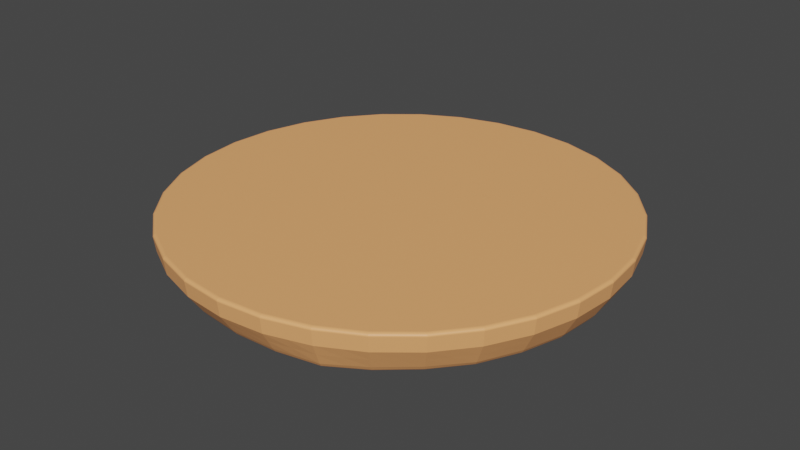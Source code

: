 # Source: pan_solo.blend  (saved by Blender 2.92.15; exported with 4.5.12 LTS)
import bpy
from mathutils import Matrix  # noqa: F401  (used for matrix-valued properties, if any)

bpy.ops.wm.read_factory_settings(use_empty=True)
scene = bpy.context.scene
scene.name = 'Scene'

# ---- collections
col_collection = bpy.data.collections.new('Collection'); scene.collection.children.link(col_collection)

# ---- materials (node trees are filled in below, after node groups)
mat_material_001 = bpy.data.materials.new('Material.001')
mat_material_001.use_transparent_shadow = False
mat_material_001.diffuse_color = (1.0, 0.4342, 0.1651, 1.0)
mat_material_002 = bpy.data.materials.new('Material.002')
mat_material_002.use_transparent_shadow = False

# ---- material node trees
mat_material_001.use_nodes = True; mat_material_001.node_tree.nodes.clear()
_N = mat_material_001.node_tree.nodes; _L = mat_material_001.node_tree.links
n0 = _N.new('ShaderNodeBsdfPrincipled'); n0.name = 'Principled BSDF'; n0.location = (10, 300)
n0.distribution = 'GGX'
n0.subsurface_method = 'BURLEY'
n0.inputs[0].default_value = (1.0, 0.4342, 0.1651, 1.0)
n0.inputs[3].default_value = 1.45
n0.inputs[27].default_value = (0.0, 0.0, 0.0, 1.0)
n0.inputs[28].default_value = 1.0
n1 = _N.new('ShaderNodeOutputMaterial'); n1.name = 'Material Output'; n1.location = (300, 300)
_L.new(n0.outputs[0], n1.inputs[0])
n1.is_active_output = True
mat_material_002.use_nodes = True; mat_material_002.node_tree.nodes.clear()
_N = mat_material_002.node_tree.nodes; _L = mat_material_002.node_tree.links
n0 = _N.new('ShaderNodeBsdfPrincipled'); n0.name = 'Principled BSDF'; n0.location = (10, 300)
n0.distribution = 'GGX'
n0.subsurface_method = 'BURLEY'
n0.inputs[0].default_value = (0.7484, 0.7484, 0.7484, 1.0)
n0.inputs[3].default_value = 1.45
n0.inputs[27].default_value = (0.0, 0.0, 0.0, 1.0)
n0.inputs[28].default_value = 1.0
n1 = _N.new('ShaderNodeOutputMaterial'); n1.name = 'Material Output'; n1.location = (300, 300)
_L.new(n0.outputs[0], n1.inputs[0])
n1.is_active_output = True

# ---- world
world_world = bpy.data.worlds.new('World'); scene.world = world_world
world_world.use_nodes = True; world_world.node_tree.nodes.clear()
_N = world_world.node_tree.nodes; _L = world_world.node_tree.links
n0 = _N.new('ShaderNodeOutputWorld'); n0.name = 'World Output'; n0.location = (300, 300)
n1 = _N.new('ShaderNodeBackground'); n1.name = 'Background'; n1.location = (10, 300)
n1.inputs[0].default_value = (0.05088, 0.05088, 0.05088, 1.0)
_L.new(n1.outputs[0], n0.inputs[0])
n0.is_active_output = True
world_world.color = (0.05088, 0.05088, 0.05088)
world_world.use_sun_shadow = False
world_world.sun_shadow_jitter_overblur = 0.0

# ---- meshes
me_esfera_002 = bpy.data.meshes.new('Esfera.002')
me_esfera_002.from_pydata([(0.0, 0.9808, -0.1951), (0.1913, 0.9619, -0.1951), (0.1808, 0.9092, -0.3175), (0.3753, 0.9061, -0.1951), (0.3548, 0.8566, -0.318), (0.5449, 0.8155, -0.1951), (0.5149, 0.7707, -0.317), (0.6935, 0.6935, -0.1951), (0.6552, 0.6553, -0.3166), (0.8155, 0.5449, -0.1951), (0.7705, 0.5149, -0.3164), (0.9061, 0.3753, -0.1951), (0.8562, 0.3547, -0.3173), (0.9619, 0.1913, -0.1951), (0.9089, 0.1808, -0.3166), (0.9808, -3.937e-07, -0.1951), (0.9268, 3.321e-05, -0.3177), (0.9619, -0.1913, -0.1951), (0.9091, -0.1808, -0.3206), (0.9061, -0.3753, -0.1951), (0.8563, -0.3547, -0.3191), (0.8155, -0.5449, -0.1951), (0.7707, -0.5149, -0.3252), (0.6935, -0.6935, -0.1951), (0.6553, -0.6553, -0.3191), (0.5449, -0.8155, -0.1951), (0.5147, -0.7702, -0.3235), (0.3753, -0.9061, -0.1951), (0.3544, -0.8556, -0.3378), (0.1913, -0.9619, -0.1951), (0.1804, -0.9075, -0.3177), (-8.544e-08, -0.9808, -0.1951), (-0.0002789, -0.9247, -0.3095), (-0.1913, -0.9619, -0.1951), (-0.1808, -0.9065, -0.3058), (-0.3753, -0.9061, -0.1951), (-0.3542, -0.8536, -0.3076), (-0.5449, -0.8155, -0.1951), (-0.5147, -0.7697, -0.3163), (-0.6935, -0.6935, -0.1951), (-0.6552, -0.655, -0.3275), (-0.8155, -0.5449, -0.1951), (-0.771, -0.5151, -0.3058), (-0.9061, -0.3753, -0.1951), (-0.8562, -0.3546, -0.3243), (-0.9619, -0.1913, -0.1951), (-0.909, -0.1808, -0.3265), (-0.9808, -9.567e-08, -0.1951), (-0.9268, 1.7e-05, -0.3303), (-0.9619, 0.1913, -0.1951), (-0.9088, 0.1808, -0.3375), (-0.9061, 0.3753, -0.1951), (-0.8565, 0.3548, -0.3217), (-0.8155, 0.5449, -0.1951), (-0.7706, 0.5149, -0.3304), (-0.6935, 0.6935, -0.1951), (-0.6555, 0.6555, -0.3174), (-0.5449, 0.8155, -0.1951), (-0.515, 0.7707, -0.3189), (-0.3753, 0.9061, -0.1951), (-0.3547, 0.8561, -0.3169), (-0.1913, 0.9619, -0.1951), (-0.1809, 0.9093, -0.3173), (-8.088e-06, 0.927, -0.3176), (-0.0009741, -0.9017, -0.3494), (-0.1771, -0.8834, -0.345), (-0.5042, 0.7524, -0.3562), (-0.1779, 0.888, -0.3554), (-0.3477, 0.8362, -0.3554), (0.1755, 0.8885, -0.3555), (0.5021, 0.7537, -0.3553), (0.3454, 0.8372, -0.3555), (-0.3471, -0.8334, -0.348), (-0.001252, 0.9057, -0.3555), (0.754, -0.5024, -0.3606), (0.7522, 0.5041, -0.355), (0.9057, 0.001233, -0.3564), (0.8887, -0.1755, -0.3578), (0.8879, 0.1779, -0.3555), (0.8373, -0.3455, -0.3577), (0.8362, 0.3477, -0.3555), (-0.5039, -0.751, -0.3526), (0.6394, 0.6412, -0.3552), (-0.6417, -0.6397, -0.3609), (-0.7501, -0.5011, -0.3438), (-0.8365, -0.3477, -0.3607), (-0.9065, -0.00102, -0.365), (-0.8902, 0.176, -0.3683), (-0.8884, -0.1778, -0.3623), (-0.7543, 0.5026, -0.3624), (-0.8374, 0.3456, -0.3591), (-0.6413, 0.6395, -0.3556), (0.3476, -0.8385, -0.3731), (0.1759, -0.8865, -0.3583), (0.6412, -0.6397, -0.3587), (0.5041, -0.753, -0.3637), (0.9911, -3.857e-07, -0.09072), (0.1933, -0.972, -0.09072), (-0.9911, -1.196e-07, -0.09072), (-9.341e-08, -0.9911, -0.09072), (-0.1933, -0.972, -0.09072), (0.972, -0.1933, -0.09072), (-0.972, 0.1933, -0.09072), (-0.972, -0.1933, -0.09072), (-0.824, -0.5506, -0.09072), (-0.824, 0.5506, -0.09072), (-0.9156, -0.3793, -0.09072), (-0.3793, -0.9156, -0.09072), (-0.9156, 0.3793, -0.09072), (0.9156, -0.3793, -0.09072), (-0.5506, 0.824, -0.09072), (-0.1933, 0.972, -0.09072), (-0.3793, 0.9156, -0.09072), (0.1933, 0.972, -0.09072), (0.5506, 0.824, -0.09072), (0.3793, 0.9156, -0.09072), (-0.5506, -0.824, -0.09072), (0.0, 0.9911, -0.09072), (-0.7008, 0.7008, -0.09072), (0.824, -0.5506, -0.09072), (-0.7008, -0.7008, -0.09072), (0.7008, -0.7008, -0.09072), (0.5506, -0.824, -0.09072), (0.3793, -0.9156, -0.09072), (0.824, 0.5506, -0.09072), (0.972, 0.1933, -0.09072), (0.9156, 0.3793, -0.09072), (0.7008, 0.7008, -0.09072), (0.1861, 0.9356, -0.2563), (0.09567, 0.9714, -0.1951), (0.3651, 0.8813, -0.2565), (0.2833, 0.934, -0.1951), (0.2678, 0.8829, -0.3177), (0.5299, 0.7931, -0.2561), (0.4348, 0.8136, -0.3175), (0.4601, 0.8608, -0.1951), (0.6743, 0.6744, -0.2558), (0.6192, 0.7545, -0.1951), (0.585, 0.713, -0.3168), (0.793, 0.5299, -0.2557), (0.7545, 0.6192, -0.1951), (0.7128, 0.5851, -0.3165), (0.8812, 0.365, -0.2562), (0.8608, 0.4601, -0.1951), (0.8134, 0.4348, -0.3168), (0.9354, 0.1861, -0.2559), (0.934, 0.2833, -0.1951), (0.8826, 0.2678, -0.317), (0.9538, 1.641e-05, -0.2564), (0.9714, 0.09567, -0.1951), (0.9178, 0.09044, -0.3171), (0.9355, -0.1861, -0.2579), (0.9714, -0.09567, -0.1951), (0.918, -0.0904, -0.3191), (0.8812, -0.365, -0.2571), (0.8827, -0.2678, -0.3199), (0.934, -0.2833, -0.1951), (0.7931, -0.5299, -0.2602), (0.8608, -0.4601, -0.1951), (0.8135, -0.4348, -0.3222), (0.6744, -0.6744, -0.2571), (0.713, -0.5851, -0.3222), (0.7545, -0.6192, -0.1951), (0.5298, -0.7929, -0.2593), (0.6192, -0.7545, -0.1951), (0.585, -0.7128, -0.3213), (0.3649, -0.8809, -0.2664), (0.4345, -0.8129, -0.3306), (0.4601, -0.8608, -0.1951), (0.1859, -0.9347, -0.2564), (0.2833, -0.934, -0.1951), (0.2674, -0.8815, -0.3277), (-0.0001395, -0.9527, -0.2523), (0.09567, -0.9714, -0.1951), (0.09008, -0.9161, -0.3136), (-0.1861, -0.9342, -0.2504), (-0.09567, -0.9714, -0.1951), (-0.09053, -0.9156, -0.3077), (-0.3647, -0.8799, -0.2514), (-0.2833, -0.934, -0.1951), (-0.2675, -0.8801, -0.3067), (-0.5298, -0.7926, -0.2557), (-0.4601, -0.8608, -0.1951), (-0.4344, -0.8117, -0.3119), (-0.6744, -0.6743, -0.2613), (-0.6192, -0.7545, -0.1951), (-0.585, -0.7124, -0.3219), (-0.7933, -0.53, -0.2505), (-0.7545, -0.6192, -0.1951), (-0.7131, -0.5851, -0.3166), (-0.8811, -0.365, -0.2597), (-0.8608, -0.4601, -0.1951), (-0.8136, -0.4349, -0.3151), (-0.9355, -0.1861, -0.2608), (-0.8826, -0.2677, -0.3254), (-0.934, -0.2833, -0.1951), (-0.9538, 8.452e-06, -0.2627), (-0.9714, -0.09567, -0.1951), (-0.9179, -0.0904, -0.3284), (-0.9354, 0.1861, -0.2663), (-0.9178, 0.09042, -0.3339), (-0.9714, 0.09567, -0.1951), (-0.8813, 0.3651, -0.2584), (-0.934, 0.2833, -0.1951), (-0.8826, 0.2678, -0.3296), (-0.793, 0.5299, -0.2628), (-0.8135, 0.4348, -0.3261), (-0.8608, 0.4601, -0.1951), (-0.6745, 0.6745, -0.2563), (-0.7545, 0.6192, -0.1951), (-0.713, 0.5852, -0.3239), (-0.5299, 0.7931, -0.257), (-0.6192, 0.7545, -0.1951), (-0.5852, 0.7131, -0.3181), (-0.365, 0.8811, -0.256), (-0.4601, 0.8608, -0.1951), (-0.4348, 0.8134, -0.3179), (-0.1861, 0.9356, -0.2562), (-0.2833, 0.934, -0.1951), (-0.2678, 0.8827, -0.3171), (-0.09044, 0.9181, -0.3175), (-4.044e-06, 0.9539, -0.2563), (0.09042, 0.9181, -0.3175), (-0.09567, 0.9714, -0.1951), (-0.5727, 0.6959, -0.3559), (-0.426, 0.7943, -0.3558), (-0.2628, 0.8621, -0.3554), (-0.08958, 0.8969, -0.3554), (0.0871, 0.8971, -0.3555), (0.2604, 0.8629, -0.3555), (0.4237, 0.7955, -0.3554), (0.5707, 0.6975, -0.3553), (0.6958, 0.5727, -0.3551), (0.7942, 0.4259, -0.3552), (0.862, 0.2628, -0.3555), (0.8968, 0.08957, -0.3559), (0.8972, -0.08715, -0.3571), (0.863, -0.2605, -0.3578), (0.7956, -0.424, -0.3592), (0.6976, -0.5711, -0.3597), (0.5727, -0.6964, -0.3612), (0.4259, -0.7958, -0.3684), (0.2618, -0.8625, -0.3657), (0.08745, -0.8941, -0.3539), (-0.08904, -0.8926, -0.3472), (-0.2621, -0.8584, -0.3465), (-0.4255, -0.7922, -0.3503), (-0.5728, -0.6953, -0.3567), (-0.6959, -0.5704, -0.3523), (-0.7933, -0.4244, -0.3523), (-0.8625, -0.2628, -0.3615), (-0.8975, -0.08943, -0.3636), (-0.8984, 0.08751, -0.3667), (-0.8638, 0.2608, -0.3637), (-0.7958, 0.4241, -0.3607), (-0.6978, 0.5711, -0.359), (0.1782, 0.8989, -0.3365), (-0.00063, 0.9164, -0.3365), (0.3501, 0.8469, -0.3367), (0.5085, 0.7622, -0.3362), (0.6473, 0.6482, -0.3359), (0.7613, 0.5095, -0.3357), (0.8462, 0.3512, -0.3364), (0.8984, 0.1794, -0.336), (0.9162, 0.0006333, -0.337), (0.8989, -0.1782, -0.3392), (0.8468, -0.3501, -0.3384), (0.7623, -0.5087, -0.3429), (0.6483, -0.6475, -0.3389), (0.5094, -0.7616, -0.3436), (0.351, -0.847, -0.3554), (0.1782, -0.897, -0.338), (-0.0006265, -0.9132, -0.3295), (-0.1789, -0.895, -0.3254), (-0.3506, -0.8435, -0.3278), (-0.5093, -0.7604, -0.3344), (-0.6485, -0.6474, -0.3442), (-0.7605, -0.5081, -0.3248), (-0.8463, -0.3512, -0.3425), (-0.8987, -0.1793, -0.3444), (-0.9166, -0.0005016, -0.3477), (-0.8995, 0.1784, -0.3529), (-0.8469, 0.3502, -0.3404), (-0.7624, 0.5088, -0.3464), (-0.6484, 0.6475, -0.3365), (-0.5096, 0.7615, -0.3375), (-0.3512, 0.8462, -0.3362), (-0.1794, 0.8986, -0.3364), (0.6257, 0.7624, -0.09072), (0.4649, 0.8698, -0.09072), (0.2863, 0.9438, -0.09072), (0.09667, 0.9815, -0.09072), (-0.09667, 0.9815, -0.09072), (-0.2863, 0.9438, -0.09072), (-0.4649, 0.8698, -0.09072), (-0.6257, 0.7624, -0.09072), (-0.7624, 0.6257, -0.09072), (-0.8698, 0.4649, -0.09072), (-0.9438, 0.2863, -0.09072), (-0.9815, 0.09667, -0.09072), (-0.9815, -0.09667, -0.09072), (-0.9438, -0.2863, -0.09072), (-0.8698, -0.4649, -0.09072), (-0.7624, -0.6257, -0.09072), (-0.6257, -0.7624, -0.09072), (-0.4649, -0.8698, -0.09072), (-0.2863, -0.9438, -0.09072), (-0.09667, -0.9815, -0.09072), (0.09667, -0.9815, -0.09072), (0.2863, -0.9438, -0.09072), (0.4649, -0.8698, -0.09072), (0.6257, -0.7624, -0.09072), (0.7624, -0.6257, -0.09072), (0.8698, -0.4649, -0.09072), (0.9438, -0.2863, -0.09072), (0.9815, -0.09667, -0.09072), (0.9815, 0.09667, -0.09072), (0.9438, 0.2863, -0.09072), (0.8698, 0.4649, -0.09072), (0.7624, 0.6257, -0.09072), (0.0, 0.9859, -0.1429), (0.1923, 0.967, -0.1429), (0.3773, 0.9109, -0.1429), (0.5478, 0.8198, -0.1429), (0.6972, 0.6972, -0.1429), (0.8198, 0.5478, -0.1429), (0.9109, 0.3773, -0.1429), (0.967, 0.1923, -0.1429), (0.9859, -3.897e-07, -0.1429), (0.967, -0.1923, -0.1429), (0.9109, -0.3773, -0.1429), (0.8198, -0.5478, -0.1429), (0.6972, -0.6972, -0.1429), (0.5478, -0.8198, -0.1429), (0.3773, -0.9109, -0.1429), (0.1923, -0.967, -0.1429), (-8.943e-08, -0.9859, -0.1429), (-0.1923, -0.967, -0.1429), (-0.3773, -0.9109, -0.1429), (-0.5478, -0.8198, -0.1429), (-0.6972, -0.6972, -0.1429), (-0.8198, -0.5478, -0.1429), (-0.9109, -0.3773, -0.1429), (-0.967, -0.1923, -0.1429), (-0.9859, -1.076e-07, -0.1429), (-0.967, 0.1923, -0.1429), (-0.9109, 0.3773, -0.1429), (-0.8198, 0.5478, -0.1429), (-0.6972, 0.6972, -0.1429), (-0.5478, 0.8198, -0.1429), (-0.3773, 0.9109, -0.1429), (-0.1923, 0.967, -0.1429), (-0.09617, 0.9765, -0.1429), (-0.2848, 0.9389, -0.1429), (-0.4625, 0.8653, -0.1429), (-0.6225, 0.7585, -0.1429), (-0.7585, 0.6225, -0.1429), (-0.8653, 0.4625, -0.1429), (-0.9389, 0.2848, -0.1429), (-0.9765, 0.09617, -0.1429), (-0.9765, -0.09617, -0.1429), (-0.9389, -0.2848, -0.1429), (-0.8653, -0.4625, -0.1429), (-0.7585, -0.6225, -0.1429), (-0.6225, -0.7585, -0.1429), (-0.4625, -0.8653, -0.1429), (-0.2848, -0.9389, -0.1429), (-0.09617, -0.9765, -0.1429), (0.09617, -0.9765, -0.1429), (0.2848, -0.9389, -0.1429), (0.4625, -0.8653, -0.1429), (0.6225, -0.7585, -0.1429), (0.7585, -0.6225, -0.1429), (0.8653, -0.4625, -0.1429), (0.9389, -0.2848, -0.1429), (0.9765, -0.09617, -0.1429), (0.9765, 0.09617, -0.1429), (0.9389, 0.2848, -0.1429), (0.8653, 0.4625, -0.1429), (0.7585, 0.6225, -0.1429), (0.6225, 0.7585, -0.1429), (0.4625, 0.8653, -0.1429), (0.2848, 0.9389, -0.1429), (0.09617, 0.9765, -0.1429), (-0.09001, 0.9075, -0.3364), (-0.2653, 0.8724, -0.3363), (-0.4304, 0.8039, -0.3368), (-0.579, 0.7045, -0.337), (-0.7054, 0.5781, -0.3415), (-0.8047, 0.4295, -0.3434), (-0.8732, 0.2643, -0.3466), (-0.9081, 0.08896, -0.3503), (-0.9077, -0.08991, -0.346), (-0.8725, -0.2653, -0.3435), (-0.8034, -0.4296, -0.3337), (-0.7045, -0.5777, -0.3345), (-0.5789, -0.7039, -0.3393), (-0.43, -0.8019, -0.3311), (-0.2648, -0.8692, -0.3266), (-0.08979, -0.9041, -0.3274), (0.08877, -0.9051, -0.3337), (0.2646, -0.872, -0.3467), (0.4302, -0.8043, -0.3495), (0.5788, -0.7046, -0.3413), (0.7053, -0.5781, -0.3409), (0.8046, -0.4294, -0.3407), (0.8728, -0.2641, -0.3388), (0.9076, -0.08877, -0.3381), (0.9073, 0.09, -0.3365), (0.8723, 0.2653, -0.3362), (0.8038, 0.4304, -0.336), (0.7043, 0.5789, -0.3358), (0.5779, 0.7052, -0.336), (0.4293, 0.8045, -0.3365), (0.2641, 0.8729, -0.3366), (0.08876, 0.9076, -0.3365), (-0.09305, 0.9448, -0.2563), (-0.2756, 0.9084, -0.2561), (-0.4475, 0.8371, -0.2565), (-0.6022, 0.7338, -0.2566), (-0.7338, 0.6022, -0.2595), (-0.8372, 0.4475, -0.2606), (-0.9083, 0.2756, -0.2623), (-0.9446, 0.09304, -0.2645), (-0.9446, -0.09303, -0.2617), (-0.9083, -0.2755, -0.2603), (-0.8372, -0.4475, -0.2551), (-0.7338, -0.6021, -0.2559), (-0.6021, -0.7334, -0.2585), (-0.4473, -0.8362, -0.2535), (-0.2754, -0.9071, -0.2509), (-0.0931, -0.9435, -0.2514), (0.09287, -0.9437, -0.2544), (0.2754, -0.9078, -0.2614), (0.4473, -0.8369, -0.2629), (0.6021, -0.7336, -0.2582), (0.7338, -0.6022, -0.2586), (0.8372, -0.4475, -0.2586), (0.9084, -0.2755, -0.2575), (0.9447, -0.09303, -0.2571), (0.9446, 0.09306, -0.2561), (0.9083, 0.2756, -0.256), (0.8371, 0.4475, -0.256), (0.7337, 0.6021, -0.2558), (0.6021, 0.7337, -0.2559), (0.4475, 0.8372, -0.2563), (0.2756, 0.9085, -0.2564), (0.09305, 0.9447, -0.2563)], [], [(447, 129, 1, 128), (446, 131, 3, 130), (445, 135, 5, 133), (444, 137, 7, 136), (443, 140, 9, 139), (442, 143, 11, 142), (441, 146, 13, 145), (440, 149, 15, 148), (439, 152, 17, 151), (438, 156, 19, 154), (437, 158, 21, 157), (436, 162, 23, 160), (435, 164, 25, 163), (434, 168, 27, 166), (433, 170, 29, 169), (432, 173, 31, 172), (431, 176, 33, 175), (430, 179, 35, 178), (429, 182, 37, 181), (428, 185, 39, 184), (427, 188, 41, 187), (426, 191, 43, 190), (425, 195, 45, 193), (424, 197, 47, 196), (423, 201, 49, 199), (422, 203, 51, 202), (421, 207, 53, 205), (420, 209, 55, 208), (419, 212, 57, 211), (418, 215, 59, 214), (417, 218, 61, 217), (416, 223, 0, 221), (91, 224, 66, 225, 68, 226, 67, 227, 73, 228, 69, 229, 71, 230, 70, 231, 82, 232, 75, 233, 80, 234, 78, 235, 76, 236, 77, 237, 79, 238, 74, 239, 94, 240, 95, 241, 92, 242, 93, 243, 64, 244, 65, 245, 72, 246, 81, 247, 83, 248, 84, 249, 85, 250, 88, 251, 86, 252, 87, 253, 90, 254, 89, 255), (415, 256, 69, 228), (414, 132, 4, 258), (413, 134, 6, 259), (412, 138, 8, 260), (411, 141, 10, 261), (410, 144, 12, 262), (409, 147, 14, 263), (408, 150, 16, 264), (407, 153, 18, 265), (406, 155, 20, 266), (405, 159, 22, 267), (404, 161, 24, 268), (403, 165, 26, 269), (402, 167, 28, 270), (401, 171, 30, 271), (400, 174, 32, 272), (399, 177, 34, 273), (398, 180, 36, 274), (397, 183, 38, 275), (396, 186, 40, 276), (395, 277, 84, 248), (394, 278, 85, 249), (393, 279, 88, 250), (392, 280, 86, 251), (391, 281, 87, 252), (390, 204, 52, 282), (389, 206, 54, 283), (388, 210, 56, 284), (387, 285, 66, 224), (386, 286, 68, 225), (385, 287, 67, 226), (384, 257, 73, 227), (127, 288, 114, 289, 115, 290, 113, 291, 117, 292, 111, 293, 112, 294, 110, 295, 118, 296, 105, 297, 108, 298, 102, 299, 98, 300, 103, 301, 106, 302, 104, 303, 120, 304, 116, 305, 107, 306, 100, 307, 99, 308, 97, 309, 123, 310, 122, 311, 121, 312, 119, 313, 109, 314, 101, 315, 96, 316, 125, 317, 126, 318, 124, 319), (383, 320, 117, 291), (382, 321, 113, 290), (381, 322, 115, 289), (380, 137, 5, 323), (379, 140, 7, 324), (378, 143, 9, 325), (377, 146, 11, 326), (376, 149, 13, 327), (375, 328, 96, 315), (374, 329, 101, 314), (373, 330, 109, 313), (372, 331, 119, 312), (371, 164, 23, 332), (370, 168, 25, 333), (369, 170, 27, 334), (368, 335, 97, 308), (367, 336, 99, 307), (366, 337, 100, 306), (365, 338, 107, 305), (364, 339, 116, 304), (363, 340, 120, 303), (362, 341, 104, 302), (361, 342, 106, 301), (360, 343, 103, 300), (359, 344, 98, 299), (358, 345, 102, 298), (357, 346, 108, 297), (356, 347, 105, 296), (355, 348, 118, 295), (354, 349, 110, 294), (353, 350, 112, 293), (352, 351, 111, 292), (320, 352, 292, 117), (0, 223, 352, 320), (223, 61, 351, 352), (351, 353, 293, 111), (61, 218, 353, 351), (218, 59, 350, 353), (350, 354, 294, 112), (59, 215, 354, 350), (215, 57, 349, 354), (349, 355, 295, 110), (57, 212, 355, 349), (212, 55, 348, 355), (348, 356, 296, 118), (55, 209, 356, 348), (209, 53, 347, 356), (347, 357, 297, 105), (53, 207, 357, 347), (207, 51, 346, 357), (346, 358, 298, 108), (51, 203, 358, 346), (203, 49, 345, 358), (345, 359, 299, 102), (49, 201, 359, 345), (201, 47, 344, 359), (344, 360, 300, 98), (47, 197, 360, 344), (197, 45, 343, 360), (343, 361, 301, 103), (45, 195, 361, 343), (195, 43, 342, 361), (342, 362, 302, 106), (43, 191, 362, 342), (191, 41, 341, 362), (341, 363, 303, 104), (41, 188, 363, 341), (188, 39, 340, 363), (340, 364, 304, 120), (39, 185, 364, 340), (185, 37, 339, 364), (339, 365, 305, 116), (37, 182, 365, 339), (182, 35, 338, 365), (338, 366, 306, 107), (35, 179, 366, 338), (179, 33, 337, 366), (337, 367, 307, 100), (33, 176, 367, 337), (176, 31, 336, 367), (336, 368, 308, 99), (31, 173, 368, 336), (173, 29, 335, 368), (309, 369, 334, 123), (97, 335, 369, 309), (335, 29, 170, 369), (310, 370, 333, 122), (123, 334, 370, 310), (334, 27, 168, 370), (311, 371, 332, 121), (122, 333, 371, 311), (333, 25, 164, 371), (332, 372, 312, 121), (23, 162, 372, 332), (162, 21, 331, 372), (331, 373, 313, 119), (21, 158, 373, 331), (158, 19, 330, 373), (330, 374, 314, 109), (19, 156, 374, 330), (156, 17, 329, 374), (329, 375, 315, 101), (17, 152, 375, 329), (152, 15, 328, 375), (316, 376, 327, 125), (96, 328, 376, 316), (328, 15, 149, 376), (317, 377, 326, 126), (125, 327, 377, 317), (327, 13, 146, 377), (318, 378, 325, 124), (126, 326, 378, 318), (326, 11, 143, 378), (319, 379, 324, 127), (124, 325, 379, 319), (325, 9, 140, 379), (288, 380, 323, 114), (127, 324, 380, 288), (324, 7, 137, 380), (323, 381, 289, 114), (5, 135, 381, 323), (135, 3, 322, 381), (322, 382, 290, 115), (3, 131, 382, 322), (131, 1, 321, 382), (321, 383, 291, 113), (1, 129, 383, 321), (129, 0, 320, 383), (287, 384, 227, 67), (62, 220, 384, 287), (220, 63, 257, 384), (286, 385, 226, 68), (60, 219, 385, 286), (219, 62, 287, 385), (285, 386, 225, 66), (58, 216, 386, 285), (216, 60, 286, 386), (284, 387, 224, 91), (56, 213, 387, 284), (213, 58, 285, 387), (255, 388, 284, 91), (89, 283, 388, 255), (283, 54, 210, 388), (254, 389, 283, 89), (90, 282, 389, 254), (282, 52, 206, 389), (253, 390, 282, 90), (87, 281, 390, 253), (281, 50, 204, 390), (280, 391, 252, 86), (48, 200, 391, 280), (200, 50, 281, 391), (279, 392, 251, 88), (46, 198, 392, 279), (198, 48, 280, 392), (278, 393, 250, 85), (44, 194, 393, 278), (194, 46, 279, 393), (277, 394, 249, 84), (42, 192, 394, 277), (192, 44, 278, 394), (276, 395, 248, 83), (40, 189, 395, 276), (189, 42, 277, 395), (247, 396, 276, 83), (81, 275, 396, 247), (275, 38, 186, 396), (246, 397, 275, 81), (72, 274, 397, 246), (274, 36, 183, 397), (245, 398, 274, 72), (65, 273, 398, 245), (273, 34, 180, 398), (244, 399, 273, 65), (64, 272, 399, 244), (272, 32, 177, 399), (243, 400, 272, 64), (93, 271, 400, 243), (271, 30, 174, 400), (242, 401, 271, 93), (92, 270, 401, 242), (270, 28, 171, 401), (241, 402, 270, 92), (95, 269, 402, 241), (269, 26, 167, 402), (240, 403, 269, 95), (94, 268, 403, 240), (268, 24, 165, 403), (239, 404, 268, 94), (74, 267, 404, 239), (267, 22, 161, 404), (238, 405, 267, 74), (79, 266, 405, 238), (266, 20, 159, 405), (237, 406, 266, 79), (77, 265, 406, 237), (265, 18, 155, 406), (236, 407, 265, 77), (76, 264, 407, 236), (264, 16, 153, 407), (235, 408, 264, 76), (78, 263, 408, 235), (263, 14, 150, 408), (234, 409, 263, 78), (80, 262, 409, 234), (262, 12, 147, 409), (233, 410, 262, 80), (75, 261, 410, 233), (261, 10, 144, 410), (232, 411, 261, 75), (82, 260, 411, 232), (260, 8, 141, 411), (231, 412, 260, 82), (70, 259, 412, 231), (259, 6, 138, 412), (230, 413, 259, 70), (71, 258, 413, 230), (258, 4, 134, 413), (229, 414, 258, 71), (69, 256, 414, 229), (256, 2, 132, 414), (257, 415, 228, 73), (63, 222, 415, 257), (222, 2, 256, 415), (220, 416, 221, 63), (62, 217, 416, 220), (217, 61, 223, 416), (219, 417, 217, 62), (60, 214, 417, 219), (214, 59, 218, 417), (216, 418, 214, 60), (58, 211, 418, 216), (211, 57, 215, 418), (213, 419, 211, 58), (56, 208, 419, 213), (208, 55, 212, 419), (210, 420, 208, 56), (54, 205, 420, 210), (205, 53, 209, 420), (206, 421, 205, 54), (52, 202, 421, 206), (202, 51, 207, 421), (204, 422, 202, 52), (50, 199, 422, 204), (199, 49, 203, 422), (200, 423, 199, 50), (48, 196, 423, 200), (196, 47, 201, 423), (198, 424, 196, 48), (46, 193, 424, 198), (193, 45, 197, 424), (194, 425, 193, 46), (44, 190, 425, 194), (190, 43, 195, 425), (192, 426, 190, 44), (42, 187, 426, 192), (187, 41, 191, 426), (189, 427, 187, 42), (40, 184, 427, 189), (184, 39, 188, 427), (186, 428, 184, 40), (38, 181, 428, 186), (181, 37, 185, 428), (183, 429, 181, 38), (36, 178, 429, 183), (178, 35, 182, 429), (180, 430, 178, 36), (34, 175, 430, 180), (175, 33, 179, 430), (177, 431, 175, 34), (32, 172, 431, 177), (172, 31, 176, 431), (174, 432, 172, 32), (30, 169, 432, 174), (169, 29, 173, 432), (171, 433, 169, 30), (28, 166, 433, 171), (166, 27, 170, 433), (167, 434, 166, 28), (26, 163, 434, 167), (163, 25, 168, 434), (165, 435, 163, 26), (24, 160, 435, 165), (160, 23, 164, 435), (161, 436, 160, 24), (22, 157, 436, 161), (157, 21, 162, 436), (159, 437, 157, 22), (20, 154, 437, 159), (154, 19, 158, 437), (155, 438, 154, 20), (18, 151, 438, 155), (151, 17, 156, 438), (153, 439, 151, 18), (16, 148, 439, 153), (148, 15, 152, 439), (150, 440, 148, 16), (14, 145, 440, 150), (145, 13, 149, 440), (147, 441, 145, 14), (12, 142, 441, 147), (142, 11, 146, 441), (144, 442, 142, 12), (10, 139, 442, 144), (139, 9, 143, 442), (141, 443, 139, 10), (8, 136, 443, 141), (136, 7, 140, 443), (138, 444, 136, 8), (6, 133, 444, 138), (133, 5, 137, 444), (134, 445, 133, 6), (4, 130, 445, 134), (130, 3, 135, 445), (132, 446, 130, 4), (2, 128, 446, 132), (128, 1, 131, 446), (222, 447, 128, 2), (63, 221, 447, 222), (221, 0, 129, 447)])
_uv = me_esfera_002.uv_layers.new(name='MapaUV')
_uv.uv.foreach_set('vector', [0.7344, 0.4063, 0.7344, 0.4375, 0.7188, 0.4375, 0.7188, 0.4063, 0.7031, 0.4063, 0.7031, 0.4375, 0.6875, 0.4375, 0.6875, 0.4063, 0.6719, 0.4063, 0.6719, 0.4375, 0.6562, 0.4375, 0.6562, 0.4063, 0.6406, 0.4063, 0.6406, 0.4375, 0.625, 0.4375, 0.625, 0.4063, 0.6094, 0.4063, 0.6094, 0.4375, 0.5937, 0.4375, 0.5937, 0.4063, 0.5781, 0.4063, 0.5781, 0.4375, 0.5625, 0.4375, 0.5625, 0.4063, 0.5469, 0.4063, 0.5469, 0.4375, 0.5312, 0.4375, 0.5312, 0.4063, 0.5156, 0.4063, 0.5156, 0.4375, 0.5, 0.4375, 0.5, 0.4063, 0.4844, 0.4063, 0.4844, 0.4375, 0.4687, 0.4375, 0.4687, 0.4063, 0.4531, 0.4063, 0.4531, 0.4375, 0.4375, 0.4375, 0.4375, 0.4063, 0.4219, 0.4063, 0.4219, 0.4375, 0.4062, 0.4375, 0.4062, 0.4063, 0.3906, 0.4063, 0.3906, 0.4375, 0.375, 0.4375, 0.375, 0.4063, 0.3594, 0.4063, 0.3594, 0.4375, 0.3437, 0.4375, 0.3437, 0.4063, 0.3281, 0.4063, 0.3281, 0.4375, 0.3125, 0.4375, 0.3125, 0.4063, 0.2969, 0.4063, 0.2969, 0.4375, 0.2812, 0.4375, 0.2812, 0.4063, 0.2656, 0.4063, 0.2656, 0.4375, 0.25, 0.4375, 0.25, 0.4063, 0.2344, 0.4063, 0.2344, 0.4375, 0.2187, 0.4375, 0.2187, 0.4063, 0.2031, 0.4063, 0.2031, 0.4375, 0.1875, 0.4375, 0.1875, 0.4063, 0.1719, 0.4063, 0.1719, 0.4375, 0.1562, 0.4375, 0.1563, 0.4063, 0.1406, 0.4063, 0.1406, 0.4375, 0.125, 0.4375, 0.125, 0.4063, 0.1094, 0.4063, 0.1094, 0.4375, 0.09375, 0.4375, 0.09375, 0.4063, 0.07813, 0.4063, 0.07812, 0.4375, 0.0625, 0.4375, 0.0625, 0.4063, 0.04688, 0.4063, 0.04687, 0.4375, 0.03125, 0.4375, 0.03125, 0.4063, 0.01563, 0.4063, 0.01562, 0.4375, 0.0, 0.4375, 2.98e-08, 0.4063, 0.9844, 0.4062, 0.9844, 0.4375, 0.9688, 0.4375, 0.9688, 0.4062, 0.9531, 0.4062, 0.9531, 0.4375, 0.9375, 0.4375, 0.9375, 0.4062, 0.9219, 0.4062, 0.9219, 0.4375, 0.9062, 0.4375, 0.9062, 0.4062, 0.8906, 0.4062, 0.8906, 0.4375, 0.875, 0.4375, 0.875, 0.4062, 0.8594, 0.4062, 0.8594, 0.4375, 0.8438, 0.4375, 0.8438, 0.4062, 0.8281, 0.4062, 0.8281, 0.4375, 0.8125, 0.4375, 0.8125, 0.4062, 0.7969, 0.4062, 0.7969, 0.4375, 0.7812, 0.4375, 0.7812, 0.4062, 0.7656, 0.4062, 0.7656, 0.4375, 0.75, 0.4375, 0.75, 0.4063, 0.8312, 0.5438, 0.8225, 0.5367, 0.8138, 0.5295, 0.8039, 0.5242, 0.7939, 0.5189, 0.7832, 0.5156, 0.7724, 0.5124, 0.7612, 0.5113, 0.75, 0.5102, 0.7388, 0.5113, 0.7276, 0.5124, 0.7168, 0.5156, 0.7061, 0.5189, 0.6961, 0.5242, 0.6862, 0.5295, 0.6775, 0.5367, 0.6688, 0.5438, 0.6617, 0.5525, 0.6545, 0.5612, 0.6492, 0.5711, 0.6439, 0.5811, 0.6406, 0.5918, 0.6374, 0.6026, 0.6363, 0.6138, 0.6352, 0.625, 0.6363, 0.6362, 0.6374, 0.6474, 0.6406, 0.6582, 0.6439, 0.6689, 0.6492, 0.6789, 0.6545, 0.6888, 0.6617, 0.6975, 0.6688, 0.7062, 0.6775, 0.7133, 0.6862, 0.7205, 0.6961, 0.7258, 0.7061, 0.7311, 0.7168, 0.7344, 0.7276, 0.7376, 0.7388, 0.7387, 0.75, 0.7398, 0.7612, 0.7387, 0.7724, 0.7376, 0.7832, 0.7344, 0.7939, 0.7311, 0.8039, 0.7258, 0.8138, 0.7205, 0.8225, 0.7133, 0.8312, 0.7062, 0.8383, 0.6975, 0.8455, 0.6888, 0.8508, 0.6789, 0.8561, 0.6689, 0.8594, 0.6582, 0.8626, 0.6474, 0.8637, 0.6362, 0.8648, 0.625, 0.8637, 0.6138, 0.8626, 0.6026, 0.8594, 0.5918, 0.8561, 0.5811, 0.8508, 0.5711, 0.8455, 0.5612, 0.8383, 0.5525, 0.7344, 0.3733, 0.7188, 0.3733, 0.7188, 0.3715, 0.7344, 0.3715, 0.7031, 0.3733, 0.7031, 0.375, 0.6875, 0.375, 0.6875, 0.3733, 0.6719, 0.3733, 0.6719, 0.375, 0.6562, 0.375, 0.6562, 0.3733, 0.6406, 0.3733, 0.6406, 0.375, 0.625, 0.375, 0.625, 0.3733, 0.6094, 0.3733, 0.6094, 0.375, 0.5938, 0.375, 0.5938, 0.3733, 0.5781, 0.3733, 0.5781, 0.375, 0.5625, 0.375, 0.5625, 0.3733, 0.5469, 0.3733, 0.5469, 0.375, 0.5312, 0.375, 0.5312, 0.3733, 0.5156, 0.3733, 0.5156, 0.375, 0.5, 0.375, 0.5, 0.3733, 0.4844, 0.3733, 0.4844, 0.375, 0.4687, 0.375, 0.4687, 0.3733, 0.4531, 0.3733, 0.4531, 0.375, 0.4375, 0.375, 0.4375, 0.3733, 0.4219, 0.3733, 0.4219, 0.375, 0.4062, 0.375, 0.4062, 0.3733, 0.3906, 0.3733, 0.3906, 0.375, 0.375, 0.375, 0.375, 0.3733, 0.3594, 0.3733, 0.3594, 0.375, 0.3437, 0.375, 0.3437, 0.3733, 0.3281, 0.3733, 0.3281, 0.375, 0.3125, 0.375, 0.3125, 0.3733, 0.2969, 0.3733, 0.2969, 0.375, 0.2812, 0.375, 0.2812, 0.3733, 0.2656, 0.3733, 0.2656, 0.375, 0.25, 0.375, 0.25, 0.3733, 0.2344, 0.3733, 0.2344, 0.375, 0.2188, 0.375, 0.2188, 0.3733, 0.2031, 0.3733, 0.2031, 0.375, 0.1875, 0.375, 0.1875, 0.3733, 0.1719, 0.3733, 0.1719, 0.375, 0.1563, 0.375, 0.1563, 0.3733, 0.1406, 0.3733, 0.1406, 0.375, 0.125, 0.375, 0.125, 0.3733, 0.1094, 0.3733, 0.09375, 0.3733, 0.09375, 0.3715, 0.1094, 0.3715, 0.07813, 0.3733, 0.0625, 0.3733, 0.0625, 0.3715, 0.07813, 0.3715, 0.04688, 0.3733, 0.03125, 0.3733, 0.03125, 0.3715, 0.04688, 0.3715, 0.01563, 0.3733, 5.795e-08, 0.3733, 5.63e-08, 0.3715, 0.01563, 0.3715, 0.9844, 0.3733, 0.9688, 0.3733, 0.9688, 0.3715, 0.9844, 0.3715, 0.9531, 0.3733, 0.9531, 0.375, 0.9375, 0.375, 0.9375, 0.3733, 0.9219, 0.3733, 0.9219, 0.375, 0.9062, 0.375, 0.9062, 0.3733, 0.8906, 0.3733, 0.8906, 0.375, 0.875, 0.375, 0.875, 0.3733, 0.8594, 0.3733, 0.8438, 0.3733, 0.8438, 0.3715, 0.8594, 0.3715, 0.8281, 0.3733, 0.8125, 0.3733, 0.8125, 0.3715, 0.8281, 0.3715, 0.7969, 0.3733, 0.7812, 0.3733, 0.7812, 0.3715, 0.7969, 0.3715, 0.7656, 0.3733, 0.75, 0.3733, 0.75, 0.3715, 0.7656, 0.3715, 0.3296, 0.5454, 0.3211, 0.5384, 0.3126, 0.5314, 0.3028, 0.5262, 0.2931, 0.521, 0.2825, 0.5177, 0.272, 0.5145, 0.261, 0.5135, 0.25, 0.5124, 0.239, 0.5135, 0.228, 0.5145, 0.2175, 0.5177, 0.2069, 0.521, 0.1972, 0.5262, 0.1874, 0.5314, 0.1789, 0.5384, 0.1704, 0.5454, 0.1634, 0.5539, 0.1564, 0.5624, 0.1512, 0.5722, 0.146, 0.5819, 0.1427, 0.5925, 0.1395, 0.603, 0.1385, 0.614, 0.1374, 0.625, 0.1385, 0.636, 0.1395, 0.647, 0.1427, 0.6575, 0.146, 0.6681, 0.1512, 0.6778, 0.1564, 0.6876, 0.1634, 0.6961, 0.1704, 0.7046, 0.1789, 0.7116, 0.1874, 0.7186, 0.1972, 0.7238, 0.2069, 0.729, 0.2175, 0.7323, 0.228, 0.7355, 0.239, 0.7365, 0.25, 0.7376, 0.261, 0.7365, 0.272, 0.7355, 0.2825, 0.7323, 0.2931, 0.729, 0.3028, 0.7238, 0.3126, 0.7186, 0.3211, 0.7116, 0.3296, 0.7046, 0.3366, 0.6961, 0.3436, 0.6876, 0.3488, 0.6778, 0.354, 0.6681, 0.3573, 0.6575, 0.3605, 0.647, 0.3615, 0.636, 0.3626, 0.625, 0.3615, 0.614, 0.3605, 0.603, 0.3573, 0.5925, 0.354, 0.5819, 0.3488, 0.5722, 0.3436, 0.5624, 0.3366, 0.5539, 0.7344, 0.4542, 0.75, 0.4542, 0.75, 0.4709, 0.7344, 0.4709, 0.7031, 0.4542, 0.7188, 0.4542, 0.7188, 0.4709, 0.7031, 0.4709, 0.6719, 0.4542, 0.6875, 0.4542, 0.6875, 0.4709, 0.6719, 0.4709, 0.6406, 0.4542, 0.6406, 0.4375, 0.6562, 0.4375, 0.6562, 0.4542, 0.6094, 0.4542, 0.6094, 0.4375, 0.625, 0.4375, 0.625, 0.4542, 0.5781, 0.4542, 0.5781, 0.4375, 0.5937, 0.4375, 0.5937, 0.4542, 0.5469, 0.4542, 0.5469, 0.4375, 0.5625, 0.4375, 0.5625, 0.4542, 0.5156, 0.4542, 0.5156, 0.4375, 0.5312, 0.4375, 0.5312, 0.4542, 0.4844, 0.4542, 0.5, 0.4542, 0.5, 0.4709, 0.4844, 0.4709, 0.4531, 0.4542, 0.4687, 0.4542, 0.4687, 0.4709, 0.4531, 0.4709, 0.4219, 0.4542, 0.4375, 0.4542, 0.4375, 0.4709, 0.4219, 0.4709, 0.3906, 0.4542, 0.4062, 0.4542, 0.4062, 0.4709, 0.3906, 0.4709, 0.3594, 0.4542, 0.3594, 0.4375, 0.375, 0.4375, 0.375, 0.4542, 0.3281, 0.4542, 0.3281, 0.4375, 0.3437, 0.4375, 0.3437, 0.4542, 0.2969, 0.4542, 0.2969, 0.4375, 0.3125, 0.4375, 0.3125, 0.4542, 0.2656, 0.4542, 0.2812, 0.4542, 0.2812, 0.4709, 0.2656, 0.4709, 0.2344, 0.4542, 0.25, 0.4542, 0.25, 0.4709, 0.2344, 0.4709, 0.2031, 0.4542, 0.2187, 0.4542, 0.2187, 0.4709, 0.2031, 0.4709, 0.1719, 0.4542, 0.1875, 0.4542, 0.1875, 0.4709, 0.1719, 0.4709, 0.1406, 0.4542, 0.1562, 0.4542, 0.1562, 0.4709, 0.1406, 0.4709, 0.1094, 0.4542, 0.125, 0.4542, 0.125, 0.4709, 0.1094, 0.4709, 0.07812, 0.4542, 0.09375, 0.4542, 0.09375, 0.4709, 0.07812, 0.4709, 0.04687, 0.4542, 0.0625, 0.4542, 0.0625, 0.4709, 0.04688, 0.4709, 0.01562, 0.4542, 0.03125, 0.4542, 0.03125, 0.4709, 0.01563, 0.4709, 0.9844, 0.4542, 1.0, 0.4542, 1.0, 0.4709, 0.9844, 0.4709, 0.9531, 0.4542, 0.9688, 0.4542, 0.9688, 0.4709, 0.9531, 0.4709, 0.9219, 0.4542, 0.9375, 0.4542, 0.9375, 0.4709, 0.9219, 0.4709, 0.8906, 0.4542, 0.9062, 0.4542, 0.9062, 0.4709, 0.8906, 0.4709, 0.8594, 0.4542, 0.875, 0.4542, 0.875, 0.4709, 0.8594, 0.4709, 0.8281, 0.4542, 0.8438, 0.4542, 0.8438, 0.4709, 0.8281, 0.4709, 0.7969, 0.4542, 0.8125, 0.4542, 0.8125, 0.4709, 0.7969, 0.4709, 0.7656, 0.4542, 0.7812, 0.4542, 0.7812, 0.4709, 0.7656, 0.4709, 0.75, 0.4542, 0.7656, 0.4542, 0.7656, 0.4709, 0.75, 0.4709, 0.75, 0.4375, 0.7656, 0.4375, 0.7656, 0.4542, 0.75, 0.4542, 0.7656, 0.4375, 0.7812, 0.4375, 0.7812, 0.4542, 0.7656, 0.4542, 0.7812, 0.4542, 0.7969, 0.4542, 0.7969, 0.4709, 0.7812, 0.4709, 0.7812, 0.4375, 0.7969, 0.4375, 0.7969, 0.4542, 0.7812, 0.4542, 0.7969, 0.4375, 0.8125, 0.4375, 0.8125, 0.4542, 0.7969, 0.4542, 0.8125, 0.4542, 0.8281, 0.4542, 0.8281, 0.4709, 0.8125, 0.4709, 0.8125, 0.4375, 0.8281, 0.4375, 0.8281, 0.4542, 0.8125, 0.4542, 0.8281, 0.4375, 0.8438, 0.4375, 0.8438, 0.4542, 0.8281, 0.4542, 0.8438, 0.4542, 0.8594, 0.4542, 0.8594, 0.4709, 0.8438, 0.4709, 0.8438, 0.4375, 0.8594, 0.4375, 0.8594, 0.4542, 0.8438, 0.4542, 0.8594, 0.4375, 0.875, 0.4375, 0.875, 0.4542, 0.8594, 0.4542, 0.875, 0.4542, 0.8906, 0.4542, 0.8906, 0.4709, 0.875, 0.4709, 0.875, 0.4375, 0.8906, 0.4375, 0.8906, 0.4542, 0.875, 0.4542, 0.8906, 0.4375, 0.9062, 0.4375, 0.9062, 0.4542, 0.8906, 0.4542, 0.9062, 0.4542, 0.9219, 0.4542, 0.9219, 0.4709, 0.9062, 0.4709, 0.9062, 0.4375, 0.9219, 0.4375, 0.9219, 0.4542, 0.9062, 0.4542, 0.9219, 0.4375, 0.9375, 0.4375, 0.9375, 0.4542, 0.9219, 0.4542, 0.9375, 0.4542, 0.9531, 0.4542, 0.9531, 0.4709, 0.9375, 0.4709, 0.9375, 0.4375, 0.9531, 0.4375, 0.9531, 0.4542, 0.9375, 0.4542, 0.9531, 0.4375, 0.9688, 0.4375, 0.9688, 0.4542, 0.9531, 0.4542, 0.9688, 0.4542, 0.9844, 0.4542, 0.9844, 0.4709, 0.9688, 0.4709, 0.9688, 0.4375, 0.9844, 0.4375, 0.9844, 0.4542, 0.9688, 0.4542, 0.9844, 0.4375, 1.0, 0.4375, 1.0, 0.4542, 0.9844, 0.4542, 0.0, 0.4542, 0.01562, 0.4542, 0.01563, 0.4709, 0.0, 0.4709, 0.0, 0.4375, 0.01562, 0.4375, 0.01562, 0.4542, 0.0, 0.4542, 0.01562, 0.4375, 0.03125, 0.4375, 0.03125, 0.4542, 0.01562, 0.4542, 0.03125, 0.4542, 0.04687, 0.4542, 0.04688, 0.4709, 0.03125, 0.4709, 0.03125, 0.4375, 0.04687, 0.4375, 0.04687, 0.4542, 0.03125, 0.4542, 0.04687, 0.4375, 0.0625, 0.4375, 0.0625, 0.4542, 0.04687, 0.4542, 0.0625, 0.4542, 0.07812, 0.4542, 0.07812, 0.4709, 0.0625, 0.4709, 0.0625, 0.4375, 0.07812, 0.4375, 0.07812, 0.4542, 0.0625, 0.4542, 0.07812, 0.4375, 0.09375, 0.4375, 0.09375, 0.4542, 0.07812, 0.4542, 0.09375, 0.4542, 0.1094, 0.4542, 0.1094, 0.4709, 0.09375, 0.4709, 0.09375, 0.4375, 0.1094, 0.4375, 0.1094, 0.4542, 0.09375, 0.4542, 0.1094, 0.4375, 0.125, 0.4375, 0.125, 0.4542, 0.1094, 0.4542, 0.125, 0.4542, 0.1406, 0.4542, 0.1406, 0.4709, 0.125, 0.4709, 0.125, 0.4375, 0.1406, 0.4375, 0.1406, 0.4542, 0.125, 0.4542, 0.1406, 0.4375, 0.1562, 0.4375, 0.1562, 0.4542, 0.1406, 0.4542, 0.1562, 0.4542, 0.1719, 0.4542, 0.1719, 0.4709, 0.1562, 0.4709, 0.1562, 0.4375, 0.1719, 0.4375, 0.1719, 0.4542, 0.1562, 0.4542, 0.1719, 0.4375, 0.1875, 0.4375, 0.1875, 0.4542, 0.1719, 0.4542, 0.1875, 0.4542, 0.2031, 0.4542, 0.2031, 0.4709, 0.1875, 0.4709, 0.1875, 0.4375, 0.2031, 0.4375, 0.2031, 0.4542, 0.1875, 0.4542, 0.2031, 0.4375, 0.2187, 0.4375, 0.2187, 0.4542, 0.2031, 0.4542, 0.2187, 0.4542, 0.2344, 0.4542, 0.2344, 0.4709, 0.2187, 0.4709, 0.2187, 0.4375, 0.2344, 0.4375, 0.2344, 0.4542, 0.2187, 0.4542, 0.2344, 0.4375, 0.25, 0.4375, 0.25, 0.4542, 0.2344, 0.4542, 0.25, 0.4542, 0.2656, 0.4542, 0.2656, 0.4709, 0.25, 0.4709, 0.25, 0.4375, 0.2656, 0.4375, 0.2656, 0.4542, 0.25, 0.4542, 0.2656, 0.4375, 0.2812, 0.4375, 0.2812, 0.4542, 0.2656, 0.4542, 0.2969, 0.4709, 0.2969, 0.4542, 0.3125, 0.4542, 0.3125, 0.4709, 0.2812, 0.4709, 0.2812, 0.4542, 0.2969, 0.4542, 0.2969, 0.4709, 0.2812, 0.4542, 0.2812, 0.4375, 0.2969, 0.4375, 0.2969, 0.4542, 0.3281, 0.4709, 0.3281, 0.4542, 0.3437, 0.4542, 0.3437, 0.4709, 0.3125, 0.4709, 0.3125, 0.4542, 0.3281, 0.4542, 0.3281, 0.4709, 0.3125, 0.4542, 0.3125, 0.4375, 0.3281, 0.4375, 0.3281, 0.4542, 0.3594, 0.4709, 0.3594, 0.4542, 0.375, 0.4542, 0.375, 0.4709, 0.3437, 0.4709, 0.3437, 0.4542, 0.3594, 0.4542, 0.3594, 0.4709, 0.3437, 0.4542, 0.3437, 0.4375, 0.3594, 0.4375, 0.3594, 0.4542, 0.375, 0.4542, 0.3906, 0.4542, 0.3906, 0.4709, 0.375, 0.4709, 0.375, 0.4375, 0.3906, 0.4375, 0.3906, 0.4542, 0.375, 0.4542, 0.3906, 0.4375, 0.4062, 0.4375, 0.4062, 0.4542, 0.3906, 0.4542, 0.4062, 0.4542, 0.4219, 0.4542, 0.4219, 0.4709, 0.4062, 0.4709, 0.4062, 0.4375, 0.4219, 0.4375, 0.4219, 0.4542, 0.4062, 0.4542, 0.4219, 0.4375, 0.4375, 0.4375, 0.4375, 0.4542, 0.4219, 0.4542, 0.4375, 0.4542, 0.4531, 0.4542, 0.4531, 0.4709, 0.4375, 0.4709, 0.4375, 0.4375, 0.4531, 0.4375, 0.4531, 0.4542, 0.4375, 0.4542, 0.4531, 0.4375, 0.4687, 0.4375, 0.4687, 0.4542, 0.4531, 0.4542, 0.4687, 0.4542, 0.4844, 0.4542, 0.4844, 0.4709, 0.4687, 0.4709, 0.4687, 0.4375, 0.4844, 0.4375, 0.4844, 0.4542, 0.4687, 0.4542, 0.4844, 0.4375, 0.5, 0.4375, 0.5, 0.4542, 0.4844, 0.4542, 0.5156, 0.4709, 0.5156, 0.4542, 0.5312, 0.4542, 0.5312, 0.4709, 0.5, 0.4709, 0.5, 0.4542, 0.5156, 0.4542, 0.5156, 0.4709, 0.5, 0.4542, 0.5, 0.4375, 0.5156, 0.4375, 0.5156, 0.4542, 0.5469, 0.4709, 0.5469, 0.4542, 0.5625, 0.4542, 0.5625, 0.4709, 0.5312, 0.4709, 0.5312, 0.4542, 0.5469, 0.4542, 0.5469, 0.4709, 0.5312, 0.4542, 0.5312, 0.4375, 0.5469, 0.4375, 0.5469, 0.4542, 0.5781, 0.4709, 0.5781, 0.4542, 0.5937, 0.4542, 0.5937, 0.4709, 0.5625, 0.4709, 0.5625, 0.4542, 0.5781, 0.4542, 0.5781, 0.4709, 0.5625, 0.4542, 0.5625, 0.4375, 0.5781, 0.4375, 0.5781, 0.4542, 0.6094, 0.4709, 0.6094, 0.4542, 0.625, 0.4542, 0.625, 0.4709, 0.5937, 0.4709, 0.5937, 0.4542, 0.6094, 0.4542, 0.6094, 0.4709, 0.5937, 0.4542, 0.5937, 0.4375, 0.6094, 0.4375, 0.6094, 0.4542, 0.6406, 0.4709, 0.6406, 0.4542, 0.6562, 0.4542, 0.6562, 0.4709, 0.625, 0.4709, 0.625, 0.4542, 0.6406, 0.4542, 0.6406, 0.4709, 0.625, 0.4542, 0.625, 0.4375, 0.6406, 0.4375, 0.6406, 0.4542, 0.6562, 0.4542, 0.6719, 0.4542, 0.6719, 0.4709, 0.6562, 0.4709, 0.6562, 0.4375, 0.6719, 0.4375, 0.6719, 0.4542, 0.6562, 0.4542, 0.6719, 0.4375, 0.6875, 0.4375, 0.6875, 0.4542, 0.6719, 0.4542, 0.6875, 0.4542, 0.7031, 0.4542, 0.7031, 0.4709, 0.6875, 0.4709, 0.6875, 0.4375, 0.7031, 0.4375, 0.7031, 0.4542, 0.6875, 0.4542, 0.7031, 0.4375, 0.7188, 0.4375, 0.7188, 0.4542, 0.7031, 0.4542, 0.7188, 0.4542, 0.7344, 0.4542, 0.7344, 0.4709, 0.7188, 0.4709, 0.7188, 0.4375, 0.7344, 0.4375, 0.7344, 0.4542, 0.7188, 0.4542, 0.7344, 0.4375, 0.75, 0.4375, 0.75, 0.4542, 0.7344, 0.4542, 0.7812, 0.3733, 0.7656, 0.3733, 0.7656, 0.3715, 0.7812, 0.3715, 0.7812, 0.375, 0.7656, 0.375, 0.7656, 0.3733, 0.7812, 0.3733, 0.7656, 0.375, 0.75, 0.375, 0.75, 0.3733, 0.7656, 0.3733, 0.8125, 0.3733, 0.7969, 0.3733, 0.7969, 0.3715, 0.8125, 0.3715, 0.8125, 0.375, 0.7969, 0.375, 0.7969, 0.3733, 0.8125, 0.3733, 0.7969, 0.375, 0.7812, 0.375, 0.7812, 0.3733, 0.7969, 0.3733, 0.8438, 0.3733, 0.8281, 0.3733, 0.8281, 0.3715, 0.8438, 0.3715, 0.8438, 0.375, 0.8281, 0.375, 0.8281, 0.3733, 0.8438, 0.3733, 0.8281, 0.375, 0.8125, 0.375, 0.8125, 0.3733, 0.8281, 0.3733, 0.875, 0.3733, 0.8594, 0.3733, 0.8594, 0.3715, 0.875, 0.3715, 0.875, 0.375, 0.8594, 0.375, 0.8594, 0.3733, 0.875, 0.3733, 0.8594, 0.375, 0.8438, 0.375, 0.8438, 0.3733, 0.8594, 0.3733, 0.8906, 0.3715, 0.8906, 0.3733, 0.875, 0.3733, 0.875, 0.3715, 0.9062, 0.3715, 0.9062, 0.3733, 0.8906, 0.3733, 0.8906, 0.3715, 0.9062, 0.3733, 0.9062, 0.375, 0.8906, 0.375, 0.8906, 0.3733, 0.9219, 0.3715, 0.9219, 0.3733, 0.9062, 0.3733, 0.9062, 0.3715, 0.9375, 0.3715, 0.9375, 0.3733, 0.9219, 0.3733, 0.9219, 0.3715, 0.9375, 0.3733, 0.9375, 0.375, 0.9219, 0.375, 0.9219, 0.3733, 0.9531, 0.3715, 0.9531, 0.3733, 0.9375, 0.3733, 0.9375, 0.3715, 0.9688, 0.3715, 0.9688, 0.3733, 0.9531, 0.3733, 0.9531, 0.3715, 0.9688, 0.3733, 0.9688, 0.375, 0.9531, 0.375, 0.9531, 0.3733, 1.0, 0.3733, 0.9844, 0.3733, 0.9844, 0.3715, 1.0, 0.3715, 1.0, 0.375, 0.9844, 0.375, 0.9844, 0.3733, 1.0, 0.3733, 0.9844, 0.375, 0.9688, 0.375, 0.9688, 0.3733, 0.9844, 0.3733, 0.03125, 0.3733, 0.01563, 0.3733, 0.01563, 0.3715, 0.03125, 0.3715, 0.03125, 0.375, 0.01563, 0.375, 0.01563, 0.3733, 0.03125, 0.3733, 0.01563, 0.375, 5.96e-08, 0.375, 5.795e-08, 0.3733, 0.01563, 0.3733, 0.0625, 0.3733, 0.04688, 0.3733, 0.04688, 0.3715, 0.0625, 0.3715, 0.0625, 0.375, 0.04688, 0.375, 0.04688, 0.3733, 0.0625, 0.3733, 0.04688, 0.375, 0.03125, 0.375, 0.03125, 0.3733, 0.04688, 0.3733, 0.09375, 0.3733, 0.07813, 0.3733, 0.07813, 0.3715, 0.09375, 0.3715, 0.09375, 0.375, 0.07813, 0.375, 0.07813, 0.3733, 0.09375, 0.3733, 0.07813, 0.375, 0.0625, 0.375, 0.0625, 0.3733, 0.07813, 0.3733, 0.125, 0.3733, 0.1094, 0.3733, 0.1094, 0.3715, 0.125, 0.3715, 0.125, 0.375, 0.1094, 0.375, 0.1094, 0.3733, 0.125, 0.3733, 0.1094, 0.375, 0.09375, 0.375, 0.09375, 0.3733, 0.1094, 0.3733, 0.1406, 0.3715, 0.1406, 0.3733, 0.125, 0.3733, 0.125, 0.3715, 0.1563, 0.3715, 0.1563, 0.3733, 0.1406, 0.3733, 0.1406, 0.3715, 0.1563, 0.3733, 0.1563, 0.375, 0.1406, 0.375, 0.1406, 0.3733, 0.1719, 0.3715, 0.1719, 0.3733, 0.1563, 0.3733, 0.1563, 0.3715, 0.1875, 0.3715, 0.1875, 0.3733, 0.1719, 0.3733, 0.1719, 0.3715, 0.1875, 0.3733, 0.1875, 0.375, 0.1719, 0.375, 0.1719, 0.3733, 0.2031, 0.3715, 0.2031, 0.3733, 0.1875, 0.3733, 0.1875, 0.3715, 0.2188, 0.3715, 0.2188, 0.3733, 0.2031, 0.3733, 0.2031, 0.3715, 0.2188, 0.3733, 0.2188, 0.375, 0.2031, 0.375, 0.2031, 0.3733, 0.2344, 0.3715, 0.2344, 0.3733, 0.2188, 0.3733, 0.2188, 0.3715, 0.25, 0.3715, 0.25, 0.3733, 0.2344, 0.3733, 0.2344, 0.3715, 0.25, 0.3733, 0.25, 0.375, 0.2344, 0.375, 0.2344, 0.3733, 0.2656, 0.3715, 0.2656, 0.3733, 0.25, 0.3733, 0.25, 0.3715, 0.2812, 0.3715, 0.2812, 0.3733, 0.2656, 0.3733, 0.2656, 0.3715, 0.2812, 0.3733, 0.2812, 0.375, 0.2656, 0.375, 0.2656, 0.3733, 0.2969, 0.3715, 0.2969, 0.3733, 0.2812, 0.3733, 0.2812, 0.3715, 0.3125, 0.3715, 0.3125, 0.3733, 0.2969, 0.3733, 0.2969, 0.3715, 0.3125, 0.3733, 0.3125, 0.375, 0.2969, 0.375, 0.2969, 0.3733, 0.3281, 0.3715, 0.3281, 0.3733, 0.3125, 0.3733, 0.3125, 0.3715, 0.3437, 0.3715, 0.3437, 0.3733, 0.3281, 0.3733, 0.3281, 0.3715, 0.3437, 0.3733, 0.3437, 0.375, 0.3281, 0.375, 0.3281, 0.3733, 0.3594, 0.3715, 0.3594, 0.3733, 0.3437, 0.3733, 0.3437, 0.3715, 0.375, 0.3715, 0.375, 0.3733, 0.3594, 0.3733, 0.3594, 0.3715, 0.375, 0.3733, 0.375, 0.375, 0.3594, 0.375, 0.3594, 0.3733, 0.3906, 0.3715, 0.3906, 0.3733, 0.375, 0.3733, 0.375, 0.3715, 0.4062, 0.3715, 0.4062, 0.3733, 0.3906, 0.3733, 0.3906, 0.3715, 0.4062, 0.3733, 0.4062, 0.375, 0.3906, 0.375, 0.3906, 0.3733, 0.4219, 0.3715, 0.4219, 0.3733, 0.4062, 0.3733, 0.4062, 0.3715, 0.4375, 0.3715, 0.4375, 0.3733, 0.4219, 0.3733, 0.4219, 0.3715, 0.4375, 0.3733, 0.4375, 0.375, 0.4219, 0.375, 0.4219, 0.3733, 0.4531, 0.3715, 0.4531, 0.3733, 0.4375, 0.3733, 0.4375, 0.3715, 0.4687, 0.3715, 0.4687, 0.3733, 0.4531, 0.3733, 0.4531, 0.3715, 0.4687, 0.3733, 0.4687, 0.375, 0.4531, 0.375, 0.4531, 0.3733, 0.4844, 0.3715, 0.4844, 0.3733, 0.4687, 0.3733, 0.4687, 0.3715, 0.5, 0.3715, 0.5, 0.3733, 0.4844, 0.3733, 0.4844, 0.3715, 0.5, 0.3733, 0.5, 0.375, 0.4844, 0.375, 0.4844, 0.3733, 0.5156, 0.3715, 0.5156, 0.3733, 0.5, 0.3733, 0.5, 0.3715, 0.5312, 0.3715, 0.5312, 0.3733, 0.5156, 0.3733, 0.5156, 0.3715, 0.5312, 0.3733, 0.5312, 0.375, 0.5156, 0.375, 0.5156, 0.3733, 0.5469, 0.3715, 0.5469, 0.3733, 0.5312, 0.3733, 0.5312, 0.3715, 0.5625, 0.3715, 0.5625, 0.3733, 0.5469, 0.3733, 0.5469, 0.3715, 0.5625, 0.3733, 0.5625, 0.375, 0.5469, 0.375, 0.5469, 0.3733, 0.5781, 0.3715, 0.5781, 0.3733, 0.5625, 0.3733, 0.5625, 0.3715, 0.5937, 0.3715, 0.5938, 0.3733, 0.5781, 0.3733, 0.5781, 0.3715, 0.5938, 0.3733, 0.5938, 0.375, 0.5781, 0.375, 0.5781, 0.3733, 0.6094, 0.3715, 0.6094, 0.3733, 0.5938, 0.3733, 0.5938, 0.3715, 0.625, 0.3715, 0.625, 0.3733, 0.6094, 0.3733, 0.6094, 0.3715, 0.625, 0.3733, 0.625, 0.375, 0.6094, 0.375, 0.6094, 0.3733, 0.6406, 0.3715, 0.6406, 0.3733, 0.625, 0.3733, 0.625, 0.3715, 0.6562, 0.3715, 0.6562, 0.3733, 0.6406, 0.3733, 0.6406, 0.3715, 0.6562, 0.3733, 0.6562, 0.375, 0.6406, 0.375, 0.6406, 0.3733, 0.6719, 0.3715, 0.6719, 0.3733, 0.6562, 0.3733, 0.6562, 0.3715, 0.6875, 0.3715, 0.6875, 0.3733, 0.6719, 0.3733, 0.6719, 0.3715, 0.6875, 0.3733, 0.6875, 0.375, 0.6719, 0.375, 0.6719, 0.3733, 0.7031, 0.3715, 0.7031, 0.3733, 0.6875, 0.3733, 0.6875, 0.3715, 0.7188, 0.3715, 0.7188, 0.3733, 0.7031, 0.3733, 0.7031, 0.3715, 0.7188, 0.3733, 0.7188, 0.375, 0.7031, 0.375, 0.7031, 0.3733, 0.75, 0.3733, 0.7344, 0.3733, 0.7344, 0.3715, 0.75, 0.3715, 0.75, 0.375, 0.7344, 0.375, 0.7344, 0.3733, 0.75, 0.3733, 0.7344, 0.375, 0.7188, 0.375, 0.7188, 0.3733, 0.7344, 0.3733, 0.7656, 0.375, 0.7656, 0.4062, 0.75, 0.4063, 0.75, 0.375, 0.7812, 0.375, 0.7812, 0.4062, 0.7656, 0.4062, 0.7656, 0.375, 0.7812, 0.4062, 0.7812, 0.4375, 0.7656, 0.4375, 0.7656, 0.4062, 0.7969, 0.375, 0.7969, 0.4062, 0.7812, 0.4062, 0.7812, 0.375, 0.8125, 0.375, 0.8125, 0.4062, 0.7969, 0.4062, 0.7969, 0.375, 0.8125, 0.4062, 0.8125, 0.4375, 0.7969, 0.4375, 0.7969, 0.4062, 0.8281, 0.375, 0.8281, 0.4062, 0.8125, 0.4062, 0.8125, 0.375, 0.8438, 0.375, 0.8438, 0.4062, 0.8281, 0.4062, 0.8281, 0.375, 0.8438, 0.4062, 0.8438, 0.4375, 0.8281, 0.4375, 0.8281, 0.4062, 0.8594, 0.375, 0.8594, 0.4062, 0.8438, 0.4062, 0.8438, 0.375, 0.875, 0.375, 0.875, 0.4062, 0.8594, 0.4062, 0.8594, 0.375, 0.875, 0.4062, 0.875, 0.4375, 0.8594, 0.4375, 0.8594, 0.4062, 0.8906, 0.375, 0.8906, 0.4062, 0.875, 0.4062, 0.875, 0.375, 0.9062, 0.375, 0.9062, 0.4062, 0.8906, 0.4062, 0.8906, 0.375, 0.9062, 0.4062, 0.9062, 0.4375, 0.8906, 0.4375, 0.8906, 0.4062, 0.9219, 0.375, 0.9219, 0.4062, 0.9062, 0.4062, 0.9062, 0.375, 0.9375, 0.375, 0.9375, 0.4062, 0.9219, 0.4062, 0.9219, 0.375, 0.9375, 0.4062, 0.9375, 0.4375, 0.9219, 0.4375, 0.9219, 0.4062, 0.9531, 0.375, 0.9531, 0.4062, 0.9375, 0.4062, 0.9375, 0.375, 0.9688, 0.375, 0.9688, 0.4062, 0.9531, 0.4062, 0.9531, 0.375, 0.9688, 0.4062, 0.9688, 0.4375, 0.9531, 0.4375, 0.9531, 0.4062, 0.9844, 0.375, 0.9844, 0.4062, 0.9688, 0.4062, 0.9688, 0.375, 1.0, 0.375, 1.0, 0.4063, 0.9844, 0.4062, 0.9844, 0.375, 1.0, 0.4063, 1.0, 0.4375, 0.9844, 0.4375, 0.9844, 0.4062, 0.01563, 0.375, 0.01563, 0.4063, 2.98e-08, 0.4063, 5.96e-08, 0.375, 0.03125, 0.375, 0.03125, 0.4063, 0.01563, 0.4063, 0.01563, 0.375, 0.03125, 0.4063, 0.03125, 0.4375, 0.01562, 0.4375, 0.01563, 0.4063, 0.04688, 0.375, 0.04688, 0.4063, 0.03125, 0.4063, 0.03125, 0.375, 0.0625, 0.375, 0.0625, 0.4063, 0.04688, 0.4063, 0.04688, 0.375, 0.0625, 0.4063, 0.0625, 0.4375, 0.04687, 0.4375, 0.04688, 0.4063, 0.07813, 0.375, 0.07813, 0.4063, 0.0625, 0.4063, 0.0625, 0.375, 0.09375, 0.375, 0.09375, 0.4063, 0.07813, 0.4063, 0.07813, 0.375, 0.09375, 0.4063, 0.09375, 0.4375, 0.07812, 0.4375, 0.07813, 0.4063, 0.1094, 0.375, 0.1094, 0.4063, 0.09375, 0.4063, 0.09375, 0.375, 0.125, 0.375, 0.125, 0.4063, 0.1094, 0.4063, 0.1094, 0.375, 0.125, 0.4063, 0.125, 0.4375, 0.1094, 0.4375, 0.1094, 0.4063, 0.1406, 0.375, 0.1406, 0.4063, 0.125, 0.4063, 0.125, 0.375, 0.1563, 0.375, 0.1563, 0.4063, 0.1406, 0.4063, 0.1406, 0.375, 0.1563, 0.4063, 0.1562, 0.4375, 0.1406, 0.4375, 0.1406, 0.4063, 0.1719, 0.375, 0.1719, 0.4063, 0.1563, 0.4063, 0.1563, 0.375, 0.1875, 0.375, 0.1875, 0.4063, 0.1719, 0.4063, 0.1719, 0.375, 0.1875, 0.4063, 0.1875, 0.4375, 0.1719, 0.4375, 0.1719, 0.4063, 0.2031, 0.375, 0.2031, 0.4063, 0.1875, 0.4063, 0.1875, 0.375, 0.2188, 0.375, 0.2187, 0.4063, 0.2031, 0.4063, 0.2031, 0.375, 0.2187, 0.4063, 0.2187, 0.4375, 0.2031, 0.4375, 0.2031, 0.4063, 0.2344, 0.375, 0.2344, 0.4063, 0.2187, 0.4063, 0.2188, 0.375, 0.25, 0.375, 0.25, 0.4063, 0.2344, 0.4063, 0.2344, 0.375, 0.25, 0.4063, 0.25, 0.4375, 0.2344, 0.4375, 0.2344, 0.4063, 0.2656, 0.375, 0.2656, 0.4063, 0.25, 0.4063, 0.25, 0.375, 0.2812, 0.375, 0.2812, 0.4063, 0.2656, 0.4063, 0.2656, 0.375, 0.2812, 0.4063, 0.2812, 0.4375, 0.2656, 0.4375, 0.2656, 0.4063, 0.2969, 0.375, 0.2969, 0.4063, 0.2812, 0.4063, 0.2812, 0.375, 0.3125, 0.375, 0.3125, 0.4063, 0.2969, 0.4063, 0.2969, 0.375, 0.3125, 0.4063, 0.3125, 0.4375, 0.2969, 0.4375, 0.2969, 0.4063, 0.3281, 0.375, 0.3281, 0.4063, 0.3125, 0.4063, 0.3125, 0.375, 0.3437, 0.375, 0.3437, 0.4063, 0.3281, 0.4063, 0.3281, 0.375, 0.3437, 0.4063, 0.3437, 0.4375, 0.3281, 0.4375, 0.3281, 0.4063, 0.3594, 0.375, 0.3594, 0.4063, 0.3437, 0.4063, 0.3437, 0.375, 0.375, 0.375, 0.375, 0.4063, 0.3594, 0.4063, 0.3594, 0.375, 0.375, 0.4063, 0.375, 0.4375, 0.3594, 0.4375, 0.3594, 0.4063, 0.3906, 0.375, 0.3906, 0.4063, 0.375, 0.4063, 0.375, 0.375, 0.4062, 0.375, 0.4062, 0.4063, 0.3906, 0.4063, 0.3906, 0.375, 0.4062, 0.4063, 0.4062, 0.4375, 0.3906, 0.4375, 0.3906, 0.4063, 0.4219, 0.375, 0.4219, 0.4063, 0.4062, 0.4063, 0.4062, 0.375, 0.4375, 0.375, 0.4375, 0.4063, 0.4219, 0.4063, 0.4219, 0.375, 0.4375, 0.4063, 0.4375, 0.4375, 0.4219, 0.4375, 0.4219, 0.4063, 0.4531, 0.375, 0.4531, 0.4063, 0.4375, 0.4063, 0.4375, 0.375, 0.4687, 0.375, 0.4687, 0.4063, 0.4531, 0.4063, 0.4531, 0.375, 0.4687, 0.4063, 0.4687, 0.4375, 0.4531, 0.4375, 0.4531, 0.4063, 0.4844, 0.375, 0.4844, 0.4063, 0.4687, 0.4063, 0.4687, 0.375, 0.5, 0.375, 0.5, 0.4063, 0.4844, 0.4063, 0.4844, 0.375, 0.5, 0.4063, 0.5, 0.4375, 0.4844, 0.4375, 0.4844, 0.4063, 0.5156, 0.375, 0.5156, 0.4063, 0.5, 0.4063, 0.5, 0.375, 0.5312, 0.375, 0.5312, 0.4063, 0.5156, 0.4063, 0.5156, 0.375, 0.5312, 0.4063, 0.5312, 0.4375, 0.5156, 0.4375, 0.5156, 0.4063, 0.5469, 0.375, 0.5469, 0.4063, 0.5312, 0.4063, 0.5312, 0.375, 0.5625, 0.375, 0.5625, 0.4063, 0.5469, 0.4063, 0.5469, 0.375, 0.5625, 0.4063, 0.5625, 0.4375, 0.5469, 0.4375, 0.5469, 0.4063, 0.5781, 0.375, 0.5781, 0.4063, 0.5625, 0.4063, 0.5625, 0.375, 0.5938, 0.375, 0.5937, 0.4063, 0.5781, 0.4063, 0.5781, 0.375, 0.5937, 0.4063, 0.5937, 0.4375, 0.5781, 0.4375, 0.5781, 0.4063, 0.6094, 0.375, 0.6094, 0.4063, 0.5937, 0.4063, 0.5938, 0.375, 0.625, 0.375, 0.625, 0.4063, 0.6094, 0.4063, 0.6094, 0.375, 0.625, 0.4063, 0.625, 0.4375, 0.6094, 0.4375, 0.6094, 0.4063, 0.6406, 0.375, 0.6406, 0.4063, 0.625, 0.4063, 0.625, 0.375, 0.6562, 0.375, 0.6562, 0.4063, 0.6406, 0.4063, 0.6406, 0.375, 0.6562, 0.4063, 0.6562, 0.4375, 0.6406, 0.4375, 0.6406, 0.4063, 0.6719, 0.375, 0.6719, 0.4063, 0.6562, 0.4063, 0.6562, 0.375, 0.6875, 0.375, 0.6875, 0.4063, 0.6719, 0.4063, 0.6719, 0.375, 0.6875, 0.4063, 0.6875, 0.4375, 0.6719, 0.4375, 0.6719, 0.4063, 0.7031, 0.375, 0.7031, 0.4063, 0.6875, 0.4063, 0.6875, 0.375, 0.7188, 0.375, 0.7188, 0.4063, 0.7031, 0.4063, 0.7031, 0.375, 0.7188, 0.4063, 0.7188, 0.4375, 0.7031, 0.4375, 0.7031, 0.4063, 0.7344, 0.375, 0.7344, 0.4063, 0.7188, 0.4063, 0.7188, 0.375, 0.75, 0.375, 0.75, 0.4063, 0.7344, 0.4063, 0.7344, 0.375, 0.75, 0.4063, 0.75, 0.4375, 0.7344, 0.4375, 0.7344, 0.4063])
_uv.active_render = True
_uv = me_esfera_002.uv_layers.new(name='UVMap')
_uv.uv.foreach_set('vector', [0.0, 0.0, 0.0, 0.0, 0.0, 0.0, 0.0, 0.0, 0.0, 0.0, 0.0, 0.0, 0.0, 0.0, 0.0, 0.0, 0.0, 0.0, 0.0, 0.0, 0.0, 0.0, 0.0, 0.0, 0.0, 0.0, 0.0, 0.0, 0.0, 0.0, 0.0, 0.0, 0.0, 0.0, 0.0, 0.0, 0.0, 0.0, 0.0, 0.0, 0.0, 0.0, 0.0, 0.0, 0.0, 0.0, 0.0, 0.0, 0.0, 0.0, 0.0, 0.0, 0.0, 0.0, 0.0, 0.0, 0.0, 0.0, 0.0, 0.0, 0.0, 0.0, 0.0, 0.0, 0.0, 0.0, 0.0, 0.0, 0.0, 0.0, 0.0, 0.0, 0.0, 0.0, 0.0, 0.0, 0.0, 0.0, 0.0, 0.0, 0.0, 0.0, 0.0, 0.0, 0.0, 0.0, 0.0, 0.0, 0.0, 0.0, 0.0, 0.0, 0.0, 0.0, 0.0, 0.0, 0.0, 0.0, 0.0, 0.0, 0.0, 0.0, 0.0, 0.0, 0.0, 0.0, 0.0, 0.0, 0.0, 0.0, 0.0, 0.0, 0.0, 0.0, 0.0, 0.0, 0.0, 0.0, 0.0, 0.0, 0.0, 0.0, 0.0, 0.0, 0.0, 0.0, 0.0, 0.0, 0.0, 0.0, 0.0, 0.0, 0.0, 0.0, 0.0, 0.0, 0.0, 0.0, 0.0, 0.0, 0.0, 0.0, 0.0, 0.0, 0.0, 0.0, 0.0, 0.0, 0.0, 0.0, 0.0, 0.0, 0.0, 0.0, 0.0, 0.0, 0.0, 0.0, 0.0, 0.0, 0.0, 0.0, 0.0, 0.0, 0.0, 0.0, 0.0, 0.0, 0.0, 0.0, 0.0, 0.0, 0.0, 0.0, 0.0, 0.0, 0.0, 0.0, 0.0, 0.0, 0.0, 0.0, 0.0, 0.0, 0.0, 0.0, 0.0, 0.0, 0.0, 0.0, 0.0, 0.0, 0.0, 0.0, 0.0, 0.0, 0.0, 0.0, 0.0, 0.0, 0.0, 0.0, 0.0, 0.0, 0.0, 0.0, 0.0, 0.0, 0.0, 0.0, 0.0, 0.0, 0.0, 0.0, 0.0, 0.0, 0.0, 0.0, 0.0, 0.0, 0.0, 0.0, 0.0, 0.0, 0.0, 0.0, 0.0, 0.0, 0.0, 0.0, 0.0, 0.0, 0.0, 0.0, 0.0, 0.0, 0.0, 0.0, 0.0, 0.0, 0.0, 0.0, 0.0, 0.0, 0.0, 0.0, 0.0, 0.0, 0.0, 0.0, 0.0, 0.0, 0.0, 0.0, 0.0, 0.0, 0.0, 0.0, 0.0, 0.0, 0.0, 0.0, 0.0, 0.0, 0.0, 0.0, 0.0, 0.0, 0.0, 0.0, 0.0, 0.0, 0.0, 0.0, 0.0, 0.0, 0.0, 0.0, 0.0, 0.0, 0.0, 0.0, 0.0, 0.0, 0.0, 0.0, 0.0, 0.0, 0.0, 0.0, 0.0, 0.0, 0.0, 0.0, 0.0, 0.0, 0.0, 0.0, 0.0, 0.0, 0.0, 0.0, 0.0, 0.0, 0.0, 0.0, 0.0, 0.0, 0.0, 0.0, 0.0, 0.0, 0.0, 0.0, 0.0, 0.0, 0.0, 0.0, 0.0, 0.0, 0.0, 0.0, 0.0, 0.0, 0.0, 0.0, 0.0, 0.0, 0.0, 0.0, 0.0, 0.0, 0.0, 0.0, 0.0, 0.0, 0.0, 0.0, 0.0, 0.0, 0.0, 0.0, 0.0, 0.0, 0.0, 0.0, 0.0, 0.0, 0.0, 0.0, 0.0, 0.0, 0.0, 0.0, 0.0, 0.0, 0.0, 0.0, 0.0, 0.0, 0.0, 0.0, 0.0, 0.0, 0.0, 0.0, 0.0, 0.0, 0.0, 0.0, 0.0, 0.0, 0.0, 0.0, 0.0, 0.0, 0.0, 0.0, 0.0, 0.0, 0.0, 0.0, 0.0, 0.0, 0.0, 0.0, 0.0, 0.0, 0.0, 0.0, 0.0, 0.0, 0.0, 0.0, 0.0, 0.0, 0.0, 0.0, 0.0, 0.0, 0.0, 0.0, 0.0, 0.0, 0.0, 0.0, 0.0, 0.0, 0.0, 0.0, 0.0, 0.0, 0.0, 0.0, 0.0, 0.0, 0.0, 0.0, 0.0, 0.0, 0.0, 0.0, 0.0, 0.0, 0.0, 0.0, 0.0, 0.0, 0.0, 0.0, 0.0, 0.0, 0.0, 0.0, 0.0, 0.0, 0.0, 0.0, 0.0, 0.0, 0.0, 0.0, 0.0, 0.0, 0.0, 0.0, 0.0, 0.0, 0.0, 0.0, 0.0, 0.0, 0.0, 0.0, 0.0, 0.0, 0.0, 0.0, 0.0, 0.0, 0.0, 0.0, 0.0, 0.0, 0.0, 0.0, 0.0, 0.0, 0.0, 0.0, 0.0, 0.0, 0.0, 0.0, 0.0, 0.0, 0.0, 0.0, 0.0, 0.0, 0.0, 0.0, 0.0, 0.0, 0.0, 0.0, 0.0, 0.0, 0.0, 0.0, 0.0, 0.0, 0.0, 0.0, 0.0, 0.0, 0.0, 0.0, 0.0, 0.0, 0.0, 0.0, 0.0, 0.0, 0.0, 0.0, 0.0, 0.0, 0.0, 0.0, 0.0, 0.0, 0.0, 0.0, 0.0, 0.0, 0.0, 0.0, 0.0, 0.0, 0.0, 0.0, 0.0, 0.0, 0.0, 0.0, 0.0, 0.0, 0.0, 0.0, 0.0, 0.0, 0.0, 0.0, 0.0, 0.0, 0.0, 0.0, 0.0, 0.0, 0.0, 0.0, 0.0, 0.0, 0.0, 0.0, 0.0, 0.0, 0.0, 0.0, 0.0, 0.0, 0.0, 0.0, 0.0, 0.0, 0.0, 0.0, 0.0, 0.0, 0.0, 0.0, 0.0, 0.0, 0.0, 0.0, 0.0, 0.0, 0.0, 0.0, 0.0, 0.0, 0.0, 0.0, 0.0, 0.0, 0.0, 0.0, 0.0, 0.0, 0.0, 0.0, 0.0, 0.0, 0.0, 0.0, 0.0, 0.0, 0.0, 0.0, 0.0, 0.0, 0.0, 0.0, 0.0, 0.0, 0.0, 0.0, 0.0, 0.0, 0.0, 0.0, 0.0, 0.0, 0.0, 0.0, 0.0, 0.0, 0.0, 0.0, 0.0, 0.0, 0.0, 0.0, 0.0, 0.0, 0.0, 0.0, 0.0, 0.0, 0.0, 0.0, 0.0, 0.0, 0.0, 0.0, 0.0, 0.0, 0.0, 0.0, 0.0, 0.0, 0.0, 0.0, 0.0, 0.0, 0.0, 0.0, 0.0, 0.0, 0.0, 0.0, 0.0, 0.0, 0.0, 0.0, 0.0, 0.0, 0.0, 0.0, 0.0, 0.0, 0.0, 0.0, 0.0, 0.0, 0.0, 0.0, 0.0, 0.0, 0.0, 0.0, 0.0, 0.0, 0.0, 0.0, 0.0, 0.0, 0.0, 0.0, 0.0, 0.0, 0.0, 0.0, 0.0, 0.0, 0.0, 0.0, 0.0, 0.0, 0.0, 0.0, 0.0, 0.0, 0.0, 0.0, 0.0, 0.0, 0.0, 0.0, 0.0, 0.0, 0.0, 0.0, 0.0, 0.0, 0.0, 0.0, 0.0, 0.0, 0.0, 0.0, 0.0, 0.0, 0.0, 0.0, 0.0, 0.0, 0.0, 0.0, 0.0, 0.0, 0.0, 0.0, 0.0, 0.0, 0.0, 0.0, 0.0, 0.0, 0.0, 0.0, 0.0, 0.0, 0.0, 0.0, 0.0, 0.0, 0.0, 0.0, 0.0, 0.0, 0.0, 0.0, 0.0, 0.0, 0.0, 0.0, 0.0, 0.0, 0.0, 0.0, 0.0, 0.0, 0.0, 0.0, 0.0, 0.0, 0.0, 0.0, 0.0, 0.0, 0.0, 0.0, 0.0, 0.0, 0.0, 0.0, 0.0, 0.0, 0.0, 0.0, 0.0, 0.0, 0.0, 0.0, 0.0, 0.0, 0.0, 0.0, 0.0, 0.0, 0.0, 0.0, 0.0, 0.0, 0.0, 0.0, 0.0, 0.0, 0.0, 0.0, 0.0, 0.0, 0.0, 0.0, 0.0, 0.0, 0.0, 0.0, 0.0, 0.0, 0.0, 0.0, 0.0, 0.0, 0.0, 0.0, 0.0, 0.0, 0.0, 0.0, 0.0, 0.0, 0.0, 0.0, 0.0, 0.0, 0.0, 0.0, 0.0, 0.0, 0.0, 0.0, 0.0, 0.0, 0.0, 0.0, 0.0, 0.0, 0.0, 0.0, 0.0, 0.0, 0.0, 0.0, 0.0, 0.0, 0.0, 0.0, 0.0, 0.0, 0.0, 0.0, 0.0, 0.0, 0.0, 0.0, 0.0, 0.0, 0.0, 0.0, 0.0, 0.0, 0.0, 0.0, 0.0, 0.0, 0.0, 0.0, 0.0, 0.0, 0.0, 0.0, 0.0, 0.0, 0.0, 0.0, 0.0, 0.0, 0.0, 0.0, 0.0, 0.0, 0.0, 0.0, 0.0, 0.0, 0.0, 0.0, 0.0, 0.0, 0.0, 0.0, 0.0, 0.0, 0.0, 0.0, 0.0, 0.0, 0.0, 0.0, 0.0, 0.0, 0.0, 0.0, 0.0, 0.0, 0.0, 0.0, 0.0, 0.0, 0.0, 0.0, 0.0, 0.0, 0.0, 0.0, 0.0, 0.0, 0.0, 0.0, 0.0, 0.0, 0.0, 0.0, 0.0, 0.0, 0.0, 0.0, 0.0, 0.0, 0.0, 0.0, 0.0, 0.0, 0.0, 0.0, 0.0, 0.0, 0.0, 0.0, 0.0, 0.0, 0.0, 0.0, 0.0, 0.0, 0.0, 0.0, 0.0, 0.0, 0.0, 0.0, 0.0, 0.0, 0.0, 0.0, 0.0, 0.0, 0.0, 0.0, 0.0, 0.0, 0.0, 0.0, 0.0, 0.0, 0.0, 0.0, 0.0, 0.0, 0.0, 0.0, 0.0, 0.0, 0.0, 0.0, 0.0, 0.0, 0.0, 0.0, 0.0, 0.0, 0.0, 0.0, 0.0, 0.0, 0.0, 0.0, 0.0, 0.0, 0.0, 0.0, 0.0, 0.0, 0.0, 0.0, 0.0, 0.0, 0.0, 0.0, 0.0, 0.0, 0.0, 0.0, 0.0, 0.0, 0.0, 0.0, 0.0, 0.0, 0.0, 0.0, 0.0, 0.0, 0.0, 0.0, 0.0, 0.0, 0.0, 0.0, 0.0, 0.0, 0.0, 0.0, 0.0, 0.0, 0.0, 0.0, 0.0, 0.0, 0.0, 0.0, 0.0, 0.0, 0.0, 0.0, 0.0, 0.0, 0.0, 0.0, 0.0, 0.0, 0.0, 0.0, 0.0, 0.0, 0.0, 0.0, 0.0, 0.0, 0.0, 0.0, 0.0, 0.0, 0.0, 0.0, 0.0, 0.0, 0.0, 0.0, 0.0, 0.0, 0.0, 0.0, 0.0, 0.0, 0.0, 0.0, 0.0, 0.0, 0.0, 0.0, 0.0, 0.0, 0.0, 0.0, 0.0, 0.0, 0.0, 0.0, 0.0, 0.0, 0.0, 0.0, 0.0, 0.0, 0.0, 0.0, 0.0, 0.0, 0.0, 0.0, 0.0, 0.0, 0.0, 0.0, 0.0, 0.0, 0.0, 0.0, 0.0, 0.0, 0.0, 0.0, 0.0, 0.0, 0.0, 0.0, 0.0, 0.0, 0.0, 0.0, 0.0, 0.0, 0.0, 0.0, 0.0, 0.0, 0.0, 0.0, 0.0, 0.0, 0.0, 0.0, 0.0, 0.0, 0.0, 0.0, 0.0, 0.0, 0.0, 0.0, 0.0, 0.0, 0.0, 0.0, 0.0, 0.0, 0.0, 0.0, 0.0, 0.0, 0.0, 0.0, 0.0, 0.0, 0.0, 0.0, 0.0, 0.0, 0.0, 0.0, 0.0, 0.0, 0.0, 0.0, 0.0, 0.0, 0.0, 0.0, 0.0, 0.0, 0.0, 0.0, 0.0, 0.0, 0.0, 0.0, 0.0, 0.0, 0.0, 0.0, 0.0, 0.0, 0.0, 0.0, 0.0, 0.0, 0.0, 0.0, 0.0, 0.0, 0.0, 0.0, 0.0, 0.0, 0.0, 0.0, 0.0, 0.0, 0.0, 0.0, 0.0, 0.0, 0.0, 0.0, 0.0, 0.0, 0.0, 0.0, 0.0, 0.0, 0.0, 0.0, 0.0, 0.0, 0.0, 0.0, 0.0, 0.0, 0.0, 0.0, 0.0, 0.0, 0.0, 0.0, 0.0, 0.0, 0.0, 0.0, 0.0, 0.0, 0.0, 0.0, 0.0, 0.0, 0.0, 0.0, 0.0, 0.0, 0.0, 0.0, 0.0, 0.0, 0.0, 0.0, 0.0, 0.0, 0.0, 0.0, 0.0, 0.0, 0.0, 0.0, 0.0, 0.0, 0.0, 0.0, 0.0, 0.0, 0.0, 0.0, 0.0, 0.0, 0.0, 0.0, 0.0, 0.0, 0.0, 0.0, 0.0, 0.0, 0.0, 0.0, 0.0, 0.0, 0.0, 0.0, 0.0, 0.0, 0.0, 0.0, 0.0, 0.0, 0.0, 0.0, 0.0, 0.0, 0.0, 0.0, 0.0, 0.0, 0.0, 0.0, 0.0, 0.0, 0.0, 0.0, 0.0, 0.0, 0.0, 0.0, 0.0, 0.0, 0.0, 0.0, 0.0, 0.0, 0.0, 0.0, 0.0, 0.0, 0.0, 0.0, 0.0, 0.0, 0.0, 0.0, 0.0, 0.0, 0.0, 0.0, 0.0, 0.0, 0.0, 0.0, 0.0, 0.0, 0.0, 0.0, 0.0, 0.0, 0.0, 0.0, 0.0, 0.0, 0.0, 0.0, 0.0, 0.0, 0.0, 0.0, 0.0, 0.0, 0.0, 0.0, 0.0, 0.0, 0.0, 0.0, 0.0, 0.0, 0.0, 0.0, 0.0, 0.0, 0.0, 0.0, 0.0, 0.0, 0.0, 0.0, 0.0, 0.0, 0.0, 0.0, 0.0, 0.0, 0.0, 0.0, 0.0, 0.0, 0.0, 0.0, 0.0, 0.0, 0.0, 0.0, 0.0, 0.0, 0.0, 0.0, 0.0, 0.0, 0.0, 0.0, 0.0, 0.0, 0.0, 0.0, 0.0, 0.0, 0.0, 0.0, 0.0, 0.0, 0.0, 0.0, 0.0, 0.0, 0.0, 0.0, 0.0, 0.0, 0.0, 0.0, 0.0, 0.0, 0.0, 0.0, 0.0, 0.0, 0.0, 0.0, 0.0, 0.0, 0.0, 0.0, 0.0, 0.0, 0.0, 0.0, 0.0, 0.0, 0.0, 0.0, 0.0, 0.0, 0.0, 0.0, 0.0, 0.0, 0.0, 0.0, 0.0, 0.0, 0.0, 0.0, 0.0, 0.0, 0.0, 0.0, 0.0, 0.0, 0.0, 0.0, 0.0, 0.0, 0.0, 0.0, 0.0, 0.0, 0.0, 0.0, 0.0, 0.0, 0.0, 0.0, 0.0, 0.0, 0.0, 0.0, 0.0, 0.0, 0.0, 0.0, 0.0, 0.0, 0.0, 0.0, 0.0, 0.0, 0.0, 0.0, 0.0, 0.0, 0.0, 0.0, 0.0, 0.0, 0.0, 0.0, 0.0, 0.0, 0.0, 0.0, 0.0, 0.0, 0.0, 0.0, 0.0, 0.0, 0.0, 0.0, 0.0, 0.0, 0.0, 0.0, 0.0, 0.0, 0.0, 0.0, 0.0, 0.0, 0.0, 0.0, 0.0, 0.0, 0.0, 0.0, 0.0, 0.0, 0.0, 0.0, 0.0, 0.0, 0.0, 0.0, 0.0, 0.0, 0.0, 0.0, 0.0, 0.0, 0.0, 0.0, 0.0, 0.0, 0.0, 0.0, 0.0, 0.0, 0.0, 0.0, 0.0, 0.0, 0.0, 0.0, 0.0, 0.0, 0.0, 0.0, 0.0, 0.0, 0.0, 0.0, 0.0, 0.0, 0.0, 0.0, 0.0, 0.0, 0.0, 0.0, 0.0, 0.0, 0.0, 0.0, 0.0, 0.0, 0.0, 0.0, 0.0, 0.0, 0.0, 0.0, 0.0, 0.0, 0.0, 0.0, 0.0, 0.0, 0.0, 0.0, 0.0, 0.0, 0.0, 0.0, 0.0, 0.0, 0.0, 0.0, 0.0, 0.0, 0.0, 0.0, 0.0, 0.0, 0.0, 0.0, 0.0, 0.0, 0.0, 0.0, 0.0, 0.0, 0.0, 0.0, 0.0, 0.0, 0.0, 0.0, 0.0, 0.0, 0.0, 0.0, 0.0, 0.0, 0.0, 0.0, 0.0, 0.0, 0.0, 0.0, 0.0, 0.0, 0.0, 0.0, 0.0, 0.0, 0.0, 0.0, 0.0, 0.0, 0.0, 0.0, 0.0, 0.0, 0.0, 0.0, 0.0, 0.0, 0.0, 0.0, 0.0, 0.0, 0.0, 0.0, 0.0, 0.0, 0.0, 0.0, 0.0, 0.0, 0.0, 0.0, 0.0, 0.0, 0.0, 0.0, 0.0, 0.0, 0.0, 0.0, 0.0, 0.0, 0.0, 0.0, 0.0, 0.0, 0.0, 0.0, 0.0, 0.0, 0.0, 0.0, 0.0, 0.0, 0.0, 0.0, 0.0, 0.0, 0.0, 0.0, 0.0, 0.0, 0.0, 0.0, 0.0, 0.0, 0.0, 0.0, 0.0, 0.0, 0.0, 0.0, 0.0, 0.0, 0.0, 0.0, 0.0, 0.0, 0.0, 0.0, 0.0, 0.0, 0.0, 0.0, 0.0, 0.0, 0.0, 0.0, 0.0, 0.0, 0.0, 0.0, 0.0, 0.0, 0.0, 0.0, 0.0, 0.0, 0.0, 0.0, 0.0, 0.0, 0.0, 0.0, 0.0, 0.0, 0.0, 0.0, 0.0, 0.0, 0.0, 0.0, 0.0, 0.0, 0.0, 0.0, 0.0, 0.0, 0.0, 0.0, 0.0, 0.0, 0.0, 0.0, 0.0, 0.0, 0.0, 0.0, 0.0, 0.0, 0.0, 0.0, 0.0, 0.0, 0.0, 0.0, 0.0, 0.0, 0.0, 0.0, 0.0, 0.0, 0.0, 0.0, 0.0, 0.0, 0.0, 0.0, 0.0, 0.0, 0.0, 0.0, 0.0, 0.0, 0.0, 0.0, 0.0, 0.0, 0.0, 0.0, 0.0, 0.0, 0.0, 0.0, 0.0, 0.0, 0.0, 0.0, 0.0, 0.0, 0.0, 0.0, 0.0, 0.0, 0.0, 0.0, 0.0, 0.0, 0.0, 0.0, 0.0, 0.0, 0.0, 0.0, 0.0, 0.0, 0.0, 0.0, 0.0, 0.0, 0.0, 0.0, 0.0, 0.0, 0.0, 0.0, 0.0, 0.0, 0.0, 0.0, 0.0, 0.0, 0.0, 0.0, 0.0, 0.0, 0.0, 0.0, 0.0, 0.0, 0.0, 0.0, 0.0, 0.0, 0.0, 0.0, 0.0, 0.0, 0.0, 0.0, 0.0, 0.0, 0.0, 0.0, 0.0, 0.0, 0.0, 0.0, 0.0, 0.0, 0.0, 0.0, 0.0, 0.0, 0.0, 0.0, 0.0, 0.0, 0.0, 0.0, 0.0, 0.0, 0.0, 0.0, 0.0, 0.0, 0.0, 0.0, 0.0, 0.0, 0.0, 0.0, 0.0, 0.0, 0.0, 0.0, 0.0, 0.0, 0.0, 0.0, 0.0, 0.0, 0.0, 0.0, 0.0, 0.0, 0.0, 0.0, 0.0, 0.0, 0.0, 0.0, 0.0, 0.0, 0.0, 0.0, 0.0, 0.0, 0.0, 0.0, 0.0, 0.0, 0.0, 0.0, 0.0, 0.0, 0.0, 0.0, 0.0, 0.0, 0.0, 0.0, 0.0, 0.0, 0.0, 0.0, 0.0, 0.0, 0.0, 0.0, 0.0, 0.0, 0.0, 0.0, 0.0, 0.0, 0.0, 0.0, 0.0, 0.0, 0.0, 0.0, 0.0, 0.0, 0.0, 0.0, 0.0, 0.0, 0.0, 0.0, 0.0, 0.0, 0.0, 0.0, 0.0, 0.0, 0.0, 0.0, 0.0, 0.0, 0.0, 0.0, 0.0, 0.0, 0.0, 0.0, 0.0, 0.0, 0.0, 0.0, 0.0, 0.0, 0.0, 0.0, 0.0, 0.0, 0.0, 0.0, 0.0, 0.0, 0.0, 0.0, 0.0, 0.0, 0.0, 0.0, 0.0, 0.0, 0.0, 0.0, 0.0, 0.0, 0.0, 0.0, 0.0, 0.0, 0.0, 0.0, 0.0, 0.0, 0.0, 0.0, 0.0, 0.0, 0.0, 0.0, 0.0, 0.0, 0.0, 0.0, 0.0, 0.0, 0.0, 0.0, 0.0, 0.0, 0.0, 0.0, 0.0, 0.0, 0.0, 0.0, 0.0, 0.0, 0.0, 0.0, 0.0, 0.0, 0.0, 0.0, 0.0, 0.0, 0.0, 0.0, 0.0, 0.0, 0.0, 0.0, 0.0, 0.0, 0.0, 0.0, 0.0, 0.0, 0.0, 0.0, 0.0, 0.0, 0.0, 0.0, 0.0, 0.0, 0.0, 0.0, 0.0, 0.0, 0.0, 0.0, 0.0, 0.0, 0.0, 0.0, 0.0, 0.0, 0.0, 0.0, 0.0, 0.0, 0.0, 0.0, 0.0, 0.0, 0.0, 0.0, 0.0, 0.0, 0.0, 0.0, 0.0, 0.0, 0.0, 0.0, 0.0, 0.0, 0.0, 0.0, 0.0, 0.0, 0.0, 0.0, 0.0, 0.0, 0.0, 0.0, 0.0, 0.0, 0.0, 0.0, 0.0, 0.0, 0.0, 0.0, 0.0, 0.0, 0.0, 0.0, 0.0, 0.0, 0.0, 0.0, 0.0, 0.0, 0.0, 0.0, 0.0, 0.0, 0.0, 0.0, 0.0, 0.0, 0.0, 0.0, 0.0, 0.0, 0.0, 0.0, 0.0, 0.0, 0.0, 0.0, 0.0, 0.0, 0.0, 0.0, 0.0, 0.0, 0.0, 0.0, 0.0, 0.0, 0.0, 0.0, 0.0, 0.0, 0.0, 0.0, 0.0, 0.0, 0.0, 0.0, 0.0, 0.0, 0.0, 0.0, 0.0, 0.0, 0.0, 0.0, 0.0, 0.0, 0.0, 0.0, 0.0, 0.0, 0.0, 0.0, 0.0, 0.0, 0.0, 0.0, 0.0, 0.0, 0.0, 0.0, 0.0, 0.0, 0.0, 0.0, 0.0, 0.0, 0.0, 0.0, 0.0, 0.0, 0.0, 0.0, 0.0, 0.0, 0.0, 0.0, 0.0, 0.0, 0.0, 0.0, 0.0, 0.0, 0.0, 0.0, 0.0, 0.0, 0.0, 0.0, 0.0, 0.0, 0.0, 0.0, 0.0, 0.0, 0.0, 0.0, 0.0, 0.0, 0.0, 0.0, 0.0, 0.0, 0.0, 0.0, 0.0, 0.0, 0.0, 0.0, 0.0, 0.0, 0.0, 0.0, 0.0, 0.0, 0.0, 0.0, 0.0, 0.0, 0.0, 0.0, 0.0, 0.0, 0.0, 0.0, 0.0, 0.0, 0.0, 0.0, 0.0, 0.0, 0.0, 0.0, 0.0, 0.0, 0.0, 0.0, 0.0, 0.0, 0.0, 0.0, 0.0, 0.0, 0.0, 0.0, 0.0, 0.0, 0.0, 0.0, 0.0, 0.0, 0.0, 0.0, 0.0, 0.0, 0.0, 0.0, 0.0, 0.0, 0.0, 0.0, 0.0, 0.0, 0.0, 0.0, 0.0, 0.0, 0.0, 0.0, 0.0, 0.0, 0.0, 0.0, 0.0, 0.0, 0.0, 0.0, 0.0, 0.0, 0.0, 0.0, 0.0, 0.0, 0.0, 0.0, 0.0, 0.0, 0.0, 0.0, 0.0, 0.0, 0.0, 0.0, 0.0, 0.0, 0.0, 0.0, 0.0, 0.0, 0.0, 0.0, 0.0, 0.0, 0.0, 0.0, 0.0, 0.0, 0.0, 0.0, 0.0, 0.0, 0.0, 0.0, 0.0, 0.0, 0.0, 0.0, 0.0, 0.0, 0.0, 0.0, 0.0, 0.0, 0.0, 0.0, 0.0, 0.0, 0.0, 0.0, 0.0, 0.0, 0.0, 0.0, 0.0, 0.0, 0.0, 0.0, 0.0, 0.0, 0.0, 0.0, 0.0, 0.0, 0.0, 0.0, 0.0, 0.0, 0.0, 0.0, 0.0, 0.0, 0.0, 0.0, 0.0, 0.0, 0.0, 0.0, 0.0, 0.0, 0.0, 0.0, 0.0, 0.0, 0.0, 0.0, 0.0, 0.0, 0.0, 0.0, 0.0, 0.0, 0.0, 0.0, 0.0, 0.0, 0.0, 0.0, 0.0, 0.0, 0.0, 0.0, 0.0, 0.0, 0.0, 0.0, 0.0, 0.0, 0.0, 0.0, 0.0, 0.0, 0.0, 0.0, 0.0, 0.0, 0.0, 0.0, 0.0, 0.0, 0.0, 0.0, 0.0, 0.0, 0.0, 0.0, 0.0, 0.0, 0.0, 0.0, 0.0, 0.0, 0.0, 0.0, 0.0, 0.0, 0.0, 0.0, 0.0, 0.0, 0.0, 0.0, 0.0, 0.0, 0.0, 0.0, 0.0, 0.0, 0.0, 0.0, 0.0, 0.0, 0.0, 0.0, 0.0, 0.0, 0.0, 0.0, 0.0, 0.0, 0.0, 0.0, 0.0, 0.0, 0.0, 0.0, 0.0, 0.0, 0.0, 0.0, 0.0, 0.0, 0.0, 0.0, 0.0, 0.0, 0.0, 0.0, 0.0, 0.0, 0.0, 0.0, 0.0, 0.0, 0.0, 0.0, 0.0, 0.0, 0.0, 0.0, 0.0, 0.0, 0.0, 0.0, 0.0, 0.0, 0.0, 0.0, 0.0, 0.0, 0.0, 0.0, 0.0, 0.0, 0.0, 0.0, 0.0, 0.0, 0.0, 0.0, 0.0, 0.0, 0.0, 0.0, 0.0, 0.0, 0.0, 0.0, 0.0, 0.0, 0.0, 0.0, 0.0, 0.0, 0.0, 0.0, 0.0, 0.0, 0.0, 0.0, 0.0, 0.0, 0.0, 0.0, 0.0, 0.0, 0.0, 0.0, 0.0, 0.0, 0.0, 0.0, 0.0, 0.0, 0.0, 0.0, 0.0, 0.0, 0.0, 0.0, 0.0, 0.0, 0.0, 0.0, 0.0, 0.0, 0.0, 0.0, 0.0, 0.0, 0.0, 0.0, 0.0, 0.0, 0.0, 0.0, 0.0, 0.0, 0.0, 0.0, 0.0, 0.0, 0.0, 0.0, 0.0, 0.0, 0.0, 0.0, 0.0, 0.0, 0.0, 0.0, 0.0, 0.0, 0.0, 0.0, 0.0, 0.0, 0.0, 0.0, 0.0, 0.0, 0.0, 0.0, 0.0, 0.0, 0.0, 0.0, 0.0, 0.0, 0.0, 0.0, 0.0, 0.0, 0.0, 0.0, 0.0, 0.0, 0.0, 0.0, 0.0, 0.0, 0.0, 0.0, 0.0, 0.0, 0.0, 0.0, 0.0, 0.0, 0.0, 0.0, 0.0, 0.0, 0.0, 0.0, 0.0, 0.0, 0.0, 0.0, 0.0, 0.0, 0.0, 0.0, 0.0, 0.0, 0.0, 0.0, 0.0, 0.0, 0.0, 0.0, 0.0, 0.0, 0.0, 0.0, 0.0, 0.0, 0.0, 0.0, 0.0, 0.0, 0.0, 0.0, 0.0, 0.0, 0.0, 0.0, 0.0, 0.0, 0.0, 0.0, 0.0, 0.0, 0.0, 0.0, 0.0, 0.0, 0.0, 0.0, 0.0, 0.0, 0.0, 0.0, 0.0, 0.0, 0.0, 0.0, 0.0, 0.0, 0.0, 0.0, 0.0, 0.0, 0.0, 0.0, 0.0, 0.0, 0.0, 0.0, 0.0, 0.0, 0.0, 0.0, 0.0, 0.0, 0.0, 0.0, 0.0, 0.0, 0.0, 0.0, 0.0, 0.0, 0.0, 0.0, 0.0, 0.0, 0.0, 0.0, 0.0, 0.0, 0.0, 0.0, 0.0, 0.0, 0.0, 0.0, 0.0, 0.0, 0.0, 0.0, 0.0, 0.0, 0.0, 0.0, 0.0, 0.0, 0.0, 0.0, 0.0, 0.0, 0.0, 0.0, 0.0, 0.0, 0.0, 0.0, 0.0, 0.0, 0.0, 0.0, 0.0, 0.0, 0.0, 0.0, 0.0, 0.0, 0.0, 0.0, 0.0, 0.0, 0.0, 0.0, 0.0, 0.0, 0.0, 0.0, 0.0, 0.0, 0.0, 0.0, 0.0, 0.0, 0.0, 0.0, 0.0, 0.0, 0.0, 0.0, 0.0, 0.0, 0.0, 0.0, 0.0, 0.0, 0.0, 0.0, 0.0, 0.0, 0.0, 0.0, 0.0, 0.0, 0.0, 0.0, 0.0, 0.0, 0.0, 0.0, 0.0, 0.0, 0.0, 0.0, 0.0, 0.0, 0.0, 0.0, 0.0, 0.0, 0.0, 0.0, 0.0, 0.0, 0.0, 0.0, 0.0, 0.0, 0.0, 0.0, 0.0, 0.0, 0.0, 0.0, 0.0, 0.0, 0.0, 0.0, 0.0, 0.0, 0.0, 0.0, 0.0, 0.0, 0.0, 0.0, 0.0, 0.0, 0.0, 0.0, 0.0, 0.0, 0.0, 0.0, 0.0, 0.0, 0.0, 0.0, 0.0, 0.0, 0.0, 0.0, 0.0, 0.0, 0.0, 0.0, 0.0, 0.0, 0.0, 0.0, 0.0, 0.0, 0.0, 0.0, 0.0, 0.0, 0.0, 0.0, 0.0, 0.0, 0.0, 0.0, 0.0, 0.0, 0.0, 0.0, 0.0, 0.0, 0.0, 0.0, 0.0, 0.0, 0.0, 0.0, 0.0, 0.0, 0.0, 0.0, 0.0, 0.0, 0.0, 0.0, 0.0, 0.0, 0.0, 0.0, 0.0, 0.0, 0.0, 0.0, 0.0, 0.0, 0.0, 0.0, 0.0, 0.0, 0.0, 0.0, 0.0, 0.0, 0.0, 0.0, 0.0, 0.0, 0.0, 0.0, 0.0, 0.0, 0.0, 0.0, 0.0, 0.0, 0.0, 0.0, 0.0, 0.0, 0.0, 0.0, 0.0, 0.0, 0.0, 0.0, 0.0, 0.0, 0.0, 0.0, 0.0, 0.0, 0.0, 0.0, 0.0, 0.0, 0.0, 0.0, 0.0, 0.0, 0.0, 0.0, 0.0, 0.0, 0.0, 0.0, 0.0, 0.0, 0.0, 0.0, 0.0, 0.0, 0.0, 0.0, 0.0, 0.0, 0.0, 0.0, 0.0, 0.0, 0.0, 0.0, 0.0, 0.0, 0.0, 0.0, 0.0, 0.0, 0.0, 0.0, 0.0, 0.0, 0.0, 0.0, 0.0, 0.0, 0.0, 0.0, 0.0, 0.0, 0.0, 0.0, 0.0, 0.0, 0.0, 0.0, 0.0, 0.0, 0.0, 0.0, 0.0, 0.0, 0.0, 0.0, 0.0, 0.0, 0.0, 0.0, 0.0, 0.0, 0.0, 0.0, 0.0, 0.0, 0.0, 0.0, 0.0, 0.0, 0.0, 0.0, 0.0, 0.0, 0.0, 0.0, 0.0, 0.0, 0.0, 0.0, 0.0, 0.0, 0.0, 0.0, 0.0, 0.0, 0.0, 0.0, 0.0, 0.0, 0.0, 0.0, 0.0, 0.0, 0.0, 0.0, 0.0, 0.0, 0.0, 0.0, 0.0, 0.0, 0.0, 0.0, 0.0, 0.0, 0.0, 0.0, 0.0, 0.0, 0.0, 0.0, 0.0, 0.0, 0.0, 0.0, 0.0, 0.0, 0.0, 0.0, 0.0, 0.0, 0.0, 0.0, 0.0, 0.0, 0.0, 0.0, 0.0, 0.0, 0.0, 0.0, 0.0, 0.0, 0.0, 0.0, 0.0, 0.0, 0.0, 0.0, 0.0, 0.0, 0.0, 0.0, 0.0, 0.0, 0.0, 0.0, 0.0, 0.0, 0.0, 0.0, 0.0, 0.0, 0.0, 0.0, 0.0, 0.0, 0.0, 0.0, 0.0, 0.0, 0.0, 0.0, 0.0, 0.0, 0.0, 0.0, 0.0, 0.0, 0.0, 0.0, 0.0, 0.0, 0.0, 0.0, 0.0, 0.0, 0.0, 0.0, 0.0, 0.0, 0.0, 0.0, 0.0, 0.0, 0.0, 0.0, 0.0, 0.0, 0.0, 0.0, 0.0, 0.0, 0.0, 0.0, 0.0, 0.0, 0.0, 0.0, 0.0, 0.0, 0.0, 0.0, 0.0, 0.0, 0.0, 0.0, 0.0, 0.0, 0.0, 0.0, 0.0, 0.0, 0.0, 0.0, 0.0, 0.0, 0.0, 0.0, 0.0, 0.0, 0.0, 0.0, 0.0, 0.0, 0.0, 0.0, 0.0, 0.0, 0.0, 0.0, 0.0, 0.0, 0.0, 0.0, 0.0, 0.0, 0.0, 0.0, 0.0, 0.0, 0.0, 0.0, 0.0, 0.0, 0.0, 0.0, 0.0, 0.0, 0.0, 0.0, 0.0, 0.0, 0.0, 0.0, 0.0, 0.0, 0.0, 0.0, 0.0, 0.0, 0.0, 0.0, 0.0, 0.0, 0.0, 0.0, 0.0, 0.0, 0.0, 0.0, 0.0, 0.0, 0.0, 0.0, 0.0, 0.0, 0.0, 0.0, 0.0, 0.0, 0.0, 0.0, 0.0, 0.0, 0.0, 0.0, 0.0, 0.0, 0.0, 0.0, 0.0, 0.0, 0.0, 0.0, 0.0, 0.0, 0.0, 0.0, 0.0, 0.0, 0.0, 0.0, 0.0, 0.0, 0.0, 0.0, 0.0, 0.0, 0.0, 0.0, 0.0, 0.0, 0.0, 0.0, 0.0, 0.0, 0.0, 0.0, 0.0, 0.0, 0.0, 0.0, 0.0, 0.0, 0.0, 0.0, 0.0, 0.0, 0.0, 0.0, 0.0, 0.0, 0.0, 0.0, 0.0, 0.0, 0.0, 0.0, 0.0, 0.0, 0.0, 0.0, 0.0, 0.0, 0.0, 0.0, 0.0, 0.0, 0.0, 0.0, 0.0, 0.0, 0.0, 0.0, 0.0, 0.0, 0.0, 0.0, 0.0, 0.0, 0.0, 0.0, 0.0, 0.0, 0.0, 0.0, 0.0, 0.0, 0.0, 0.0, 0.0, 0.0, 0.0, 0.0, 0.0, 0.0, 0.0, 0.0, 0.0, 0.0, 0.0, 0.0, 0.0, 0.0, 0.0, 0.0, 0.0, 0.0, 0.0, 0.0, 0.0, 0.0, 0.0, 0.0, 0.0, 0.0, 0.0, 0.0, 0.0, 0.0, 0.0, 0.0, 0.0, 0.0, 0.0, 0.0, 0.0, 0.0, 0.0, 0.0, 0.0, 0.0, 0.0, 0.0, 0.0, 0.0, 0.0, 0.0, 0.0, 0.0, 0.0, 0.0, 0.0, 0.0, 0.0, 0.0, 0.0, 0.0, 0.0, 0.0, 0.0, 0.0, 0.0, 0.0, 0.0, 0.0, 0.0, 0.0, 0.0, 0.0, 0.0, 0.0, 0.0, 0.0])
me_esfera_002.materials.append(mat_material_001)
me_esfera_002.materials.append(mat_material_002)
me_esfera_002.use_remesh_fix_poles = True
me_esfera_002.use_remesh_preserve_attributes = False
me_esfera_002.use_mirror_vertex_groups = False
me_esfera_002.update()

# ---- objects
ob_esfera_001 = bpy.data.objects.new('Esfera.001', me_esfera_002)

# ---- transforms, parenting, visibility, modifiers, constraints
ob_esfera_001.location = (0.0, 0.0, -1.335)
ob_esfera_001.scale = (1.0, 1.0, 0.75)
ob_esfera_001.lineart.crease_threshold = 0.0
_m = ob_esfera_001.modifiers.new('Biselar', 'BEVEL')
_m.width = 1.21
_m.width_pct = 1.21
_m.segments = 14

# ---- collection membership
col_collection.objects.link(ob_esfera_001)

# ---- scene / render settings (as saved in the file)
scene.frame_start = 1; scene.frame_end = 250; scene.frame_set(1)
scene.render.engine = 'BLENDER_EEVEE_NEXT'
scene.cycles.use_denoising = False
scene.cycles.samples = 128
scene.cycles.sampling_pattern = 'TABULATED_SOBOL'
scene.cycles.use_adaptive_sampling = False
scene.cycles.use_light_tree = False
scene.view_settings.view_transform = 'Filmic'
bpy.context.view_layer.update()

# ---- added for rendering (the .blend has no active camera and no usable light): camera, sun
cam_auto = bpy.data.cameras.new('AutoCamera')
cam_auto.lens = 50.0
cam_auto.sensor_width = 36.0
cam_auto.clip_end = 1000.0
ob_auto_camera = bpy.data.objects.new('AutoCamera', cam_auto)
scene.collection.objects.link(ob_auto_camera)
ob_auto_camera.location = (2.59628, -3.11554, 0.569657)
ob_auto_camera.rotation_euler = (1.09748, -7.21219e-08, 0.694738)
scene.camera = ob_auto_camera
light_auto_sun = bpy.data.lights.new('AutoSun', 'SUN')
light_auto_sun.energy = 3.0
light_auto_sun.angle = 0.0523599
ob_auto_sun = bpy.data.objects.new('AutoSun', light_auto_sun)
scene.collection.objects.link(ob_auto_sun)
ob_auto_sun.rotation_euler = (0.872665, 0.174533, 0.523599)
bpy.context.view_layer.update()
